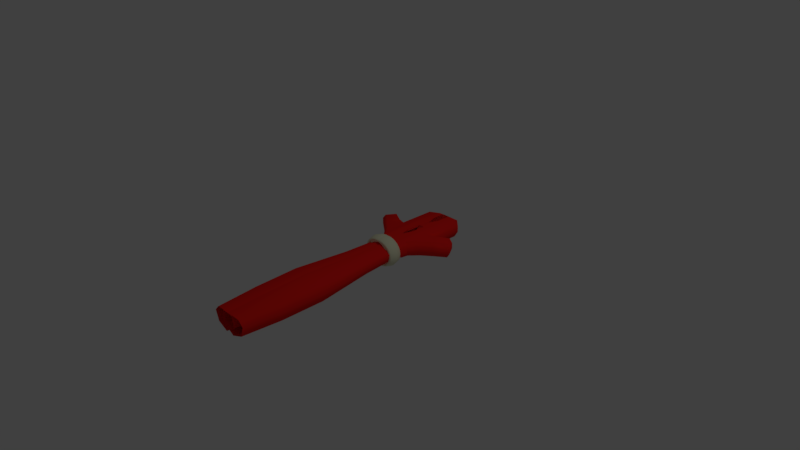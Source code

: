 # Source: hand.blend  (saved by Blender 2.79.0; exported with 4.5.12 LTS)
import bpy
from mathutils import Matrix  # noqa: F401  (used for matrix-valued properties, if any)

bpy.ops.wm.read_factory_settings(use_empty=True)
scene = bpy.context.scene
scene.name = 'Scene'

# ---- collections
col_collection_1 = bpy.data.collections.new('Collection 1'); scene.collection.children.link(col_collection_1)

# ---- materials (node trees are filled in below, after node groups)
mat_arm_003 = bpy.data.materials.new('arm.003')
mat_arm_003.alpha_threshold = 0.0
mat_arm_003.use_transparent_shadow = False
mat_arm_003.diffuse_color = (1.001, 0.01575, 0.01107, 1.0)
mat_arm_003.specular_color = (0.9998, 0.009036, 0.0005051)
mat_arm_003.roughness = 0.5
mat_arm_003.specular_intensity = 0.0
mat_mat3_002 = bpy.data.materials.new('mat3.002')
mat_mat3_002.alpha_threshold = 0.0
mat_mat3_002.use_transparent_shadow = False
mat_mat3_002.diffuse_color = (0.8141, 0.8164, 0.5792, 1.0)
mat_mat3_002.roughness = 0.5

# ---- material node trees

# ---- world
world_world = bpy.data.worlds.new('World'); scene.world = world_world
world_world.color = (0.05088, 0.05088, 0.05088)
world_world.use_sun_shadow = False
world_world.sun_shadow_jitter_overblur = 0.0
world_world.cycles.sampling_method = 'MANUAL'

# ---- cameras
cam_camera = bpy.data.cameras.new('Camera')
cam_camera.clip_end = 100.0
cam_camera.lens = 35.0
cam_camera.sensor_width = 32.0
cam_camera.sensor_height = 18.0
cam_camera.ortho_scale = 7.314
cam_camera.dof.focus_distance = 0.0
cam_camera.dof.aperture_fstop = 128.0

# ---- lights
light_lamp = bpy.data.lights.new('Lamp', 'POINT')
light_lamp.transmission_factor = 0.0
light_lamp.cutoff_distance = 30.0
light_lamp.energy = 100.0
light_lamp.shadow_buffer_clip_start = 1.001
light_lamp.shadow_soft_size = 0.1
light_lamp.shadow_maximum_resolution = 0.006
light_lamp.use_absolute_resolution = True

# ---- meshes
me_cube_000 = bpy.data.meshes.new('Cube.000')
me_cube_000.from_pydata([(-0.2709, -0.5723, -0.9643), (-0.4903, -2.093, -0.9406), (1.304, -2.097, -0.9406), (1.022, -0.5481, -0.9406), (-0.2709, -0.5749, 0.6392), (-0.4903, -2.093, 0.6155), (1.304, -2.093, 0.6155), (1.079, -0.5442, 0.6155), (-1.016, -0.8935, -0.9643), (1.309, -1.269, -0.9643), (-1.016, -0.9046, 0.6392), (1.309, -1.256, 0.6392), (-0.6051, -1.231, 0.6628), (-0.6051, -1.229, -0.9879), (-1.182, -1.319, 0.6392), (-1.182, -1.319, -0.9643), (-1.571, -1.081, 0.6392), (-1.571, -1.078, -0.9643), (-1.871, -1.47, 0.6155), (-1.871, -1.47, -0.9406), (-2.218, -1.257, 0.6155), (-2.218, -1.257, -0.9406), (0.06977, -2.205, -0.9643), (0.7405, -2.205, -0.9643), (0.06977, -2.205, 0.6392), (0.7405, -2.205, 0.6392), (0.7338, -1.42, 0.7101), (0.0671, -1.42, 0.7101), (0.0671, -1.42, -1.035), (0.7338, -1.424, -1.035), (-0.2325, -0.4368, -0.4623), (-0.2325, -0.4377, 0.1373), (-0.5221, -2.153, -0.4623), (-0.5221, -2.153, 0.1373), (1.389, -2.155, -0.4623), (1.389, -2.154, 0.1373), (1.15, -0.484, -0.5089), (1.179, -0.4828, 0.1815), (1.456, -1.255, 0.1373), (1.456, -1.261, -0.4623), (-0.6706, -1.371, 0.1373), (-0.6706, -1.371, -0.4623), (-1.105, -0.8395, 0.1373), (-1.105, -0.8342, -0.4623), (-1.146, -1.357, 0.1373), (-1.146, -1.357, -0.4623), (-1.682, -1.026, 0.1373), (-1.682, -1.025, -0.4623), (-2.008, -1.493, 0.1373), (-2.008, -1.493, -0.4623), (-2.409, -1.246, 0.1373), (-2.409, -1.246, -0.4623), (0.08579, -2.378, 0.1373), (0.08579, -2.378, -0.4623), (0.7811, -2.378, 0.1373), (0.7811, -2.378, -0.4623), (0.0611, -0.5856, -1.036), (0.7219, -0.5743, -1.025), (0.1004, -0.5777, 0.6794), (0.7058, -0.565, 0.6696), (-0.2544, -0.405, 0.4134), (1.041, -0.4254, 0.3654), (-0.1908, -0.3957, -0.7904), (0.953, -0.4192, -0.7207), (-0.1505, 3.59, 0.6635), (1.235, 3.568, 1.08), (-0.0824, 3.6, -0.6241), (1.141, 3.574, -0.5495), (0.3364, -0.4152, 0.9937), (0.4327, -0.4075, -1.058), (0.5591, 3.579, 1.538), (0.6621, 3.587, -0.6564), (-0.355, -0.4004, -0.2793), (1.148, -0.4223, -0.4302), (-0.1804, 3.595, 0.1768), (1.427, 3.571, 0.01532), (-0.6074, -0.3089, -0.08869), (-0.5086, -0.1766, -0.08869), (-0.4098, -0.1562, -0.08869), (-0.311, -0.1766, -0.08869), (-0.2387, -0.2325, -0.08869), (-0.2122, -0.3089, -0.08869), (-0.2387, -0.3853, -0.08869), (-0.311, -0.4412, -0.08869), (-0.4098, -0.4616, -0.08869), (-0.5086, -0.4412, -0.08869), (-0.5737, -0.3089, -0.5005), (-0.4783, -0.1766, -0.4593), (-0.3829, -0.1562, -0.4182), (-0.2874, -0.1766, -0.377), (-0.2176, -0.2325, -0.3468), (-0.192, -0.3089, -0.3358), (-0.2176, -0.3853, -0.3468), (-0.2874, -0.4412, -0.377), (-0.3829, -0.4616, -0.4182), (-0.4783, -0.4412, -0.4593), (-0.475, -0.3089, -0.8843), (-0.3895, -0.1766, -0.8047), (-0.3039, -0.1562, -0.7252), (-0.2183, -0.1766, -0.6456), (-0.1557, -0.2325, -0.5874), (-0.1328, -0.3089, -0.5661), (-0.1557, -0.3853, -0.5874), (-0.2183, -0.4412, -0.6456), (-0.3039, -0.4616, -0.7252), (-0.3895, -0.4412, -0.8047), (-0.318, -0.3089, -1.214), (-0.2481, -0.1766, -1.101), (-0.1783, -0.1562, -0.9888), (-0.1084, -0.1766, -0.8763), (-0.05727, -0.2325, -0.7939), (-0.03855, -0.3089, -0.7638), (-0.05727, -0.3853, -0.7939), (-0.1084, -0.4412, -0.8763), (-0.1783, -0.4616, -0.9888), (-0.2481, -0.4412, -1.101), (-0.1134, -0.3089, -1.467), (-0.06398, -0.1766, -1.329), (-0.01458, -0.1562, -1.191), (0.03482, -0.1766, -1.053), (0.07098, -0.2325, -0.9524), (0.08422, -0.3089, -0.9155), (0.07098, -0.3853, -0.9524), (0.03482, -0.4412, -1.053), (-0.01458, -0.4616, -1.191), (-0.06398, -0.4412, -1.329), (0.1249, -0.3089, -1.626), (0.1505, -0.1766, -1.472), (0.1761, -0.1562, -1.318), (0.2016, -0.1766, -1.165), (0.2203, -0.2325, -1.052), (0.2272, -0.3089, -1.011), (0.2203, -0.3853, -1.052), (0.2016, -0.4412, -1.165), (0.1761, -0.4616, -1.318), (0.1505, -0.4412, -1.472), (0.3806, -0.3089, -1.68), (0.3806, -0.1766, -1.521), (0.3806, -0.1562, -1.362), (0.3806, -0.1766, -1.203), (0.3806, -0.2325, -1.086), (0.3806, -0.3089, -1.043), (0.3806, -0.3853, -1.086), (0.3806, -0.4412, -1.203), (0.3806, -0.4616, -1.362), (0.3806, -0.4412, -1.521), (0.6363, -0.3089, -1.626), (0.6108, -0.1766, -1.472), (0.5852, -0.1562, -1.318), (0.5596, -0.1766, -1.165), (0.5409, -0.2325, -1.052), (0.5341, -0.3089, -1.011), (0.5409, -0.3853, -1.052), (0.5596, -0.4412, -1.165), (0.5852, -0.4616, -1.318), (0.6108, -0.4412, -1.472), (0.8746, -0.3089, -1.467), (0.8252, -0.1766, -1.329), (0.7758, -0.1562, -1.191), (0.7264, -0.1766, -1.053), (0.6903, -0.2325, -0.9524), (0.677, -0.3089, -0.9155), (0.6903, -0.3853, -0.9524), (0.7264, -0.4412, -1.053), (0.7758, -0.4616, -1.191), (0.8252, -0.4412, -1.329), (1.079, -0.3089, -1.214), (1.009, -0.1766, -1.101), (0.9395, -0.1562, -0.9888), (0.8697, -0.1766, -0.8763), (0.8185, -0.2325, -0.7939), (0.7998, -0.3089, -0.7638), (0.8185, -0.3853, -0.7939), (0.8697, -0.4412, -0.8763), (0.9395, -0.4616, -0.9888), (1.009, -0.4412, -1.101), (1.236, -0.3089, -0.8843), (1.151, -0.1766, -0.8047), (1.065, -0.1562, -0.7252), (0.9796, -0.1766, -0.6456), (0.9169, -0.2325, -0.5874), (0.894, -0.3089, -0.5661), (0.9169, -0.3853, -0.5874), (0.9796, -0.4412, -0.6456), (1.065, -0.4616, -0.7252), (1.151, -0.4412, -0.8047), (1.335, -0.3089, -0.5005), (1.24, -0.1766, -0.4593), (1.144, -0.1562, -0.4182), (1.049, -0.1766, -0.377), (0.9788, -0.2325, -0.3468), (0.9532, -0.3089, -0.3358), (0.9788, -0.3853, -0.3468), (1.049, -0.4412, -0.377), (1.144, -0.4616, -0.4182), (1.24, -0.4412, -0.4593), (1.369, -0.3089, -0.08869), (1.27, -0.1766, -0.08869), (1.171, -0.1562, -0.08869), (1.072, -0.1766, -0.08869), (0.9999, -0.2325, -0.08869), (0.9734, -0.3089, -0.08869), (0.9999, -0.3853, -0.08869), (1.072, -0.4412, -0.08869), (1.171, -0.4616, -0.08869), (1.27, -0.4412, -0.08869), (1.335, -0.3089, 0.3232), (1.24, -0.1766, 0.282), (1.144, -0.1562, 0.2408), (1.049, -0.1766, 0.1996), (0.9788, -0.2325, 0.1695), (0.9532, -0.3089, 0.1584), (0.9788, -0.3853, 0.1695), (1.049, -0.4412, 0.1996), (1.144, -0.4616, 0.2408), (1.24, -0.4412, 0.282), (1.236, -0.3089, 0.7069), (1.151, -0.1766, 0.6274), (1.065, -0.1562, 0.5478), (0.9796, -0.1766, 0.4682), (0.9169, -0.2325, 0.41), (0.894, -0.3089, 0.3887), (0.9169, -0.3853, 0.41), (0.9796, -0.4412, 0.4682), (1.065, -0.4616, 0.5478), (1.151, -0.4412, 0.6274), (1.079, -0.3089, 1.036), (1.009, -0.1766, 0.924), (0.9395, -0.1562, 0.8114), (0.8697, -0.1766, 0.6989), (0.8185, -0.2325, 0.6166), (0.7998, -0.3089, 0.5864), (0.8185, -0.3853, 0.6166), (0.8697, -0.4412, 0.6989), (0.9395, -0.4616, 0.8114), (1.009, -0.4412, 0.924), (0.8746, -0.3089, 1.289), (0.8252, -0.1766, 1.152), (0.7758, -0.1562, 1.014), (0.7264, -0.1766, 0.8759), (0.6903, -0.2325, 0.7751), (0.677, -0.3089, 0.7381), (0.6903, -0.3853, 0.7751), (0.7264, -0.4412, 0.8759), (0.7758, -0.4616, 1.014), (0.8252, -0.4412, 1.152), (0.6363, -0.3089, 1.448), (0.6108, -0.1766, 1.295), (0.5852, -0.1562, 1.141), (0.5596, -0.1766, 0.9872), (0.5409, -0.2325, 0.8747), (0.5341, -0.3089, 0.8335), (0.5409, -0.3853, 0.8747), (0.5596, -0.4412, 0.9872), (0.5852, -0.4616, 1.141), (0.6108, -0.4412, 1.295), (0.3806, -0.3089, 1.503), (0.3806, -0.1766, 1.343), (0.3806, -0.1562, 1.184), (0.3806, -0.1766, 1.025), (0.3806, -0.2325, 0.9087), (0.3806, -0.3089, 0.8661), (0.3806, -0.3853, 0.9087), (0.3806, -0.4412, 1.025), (0.3806, -0.4616, 1.184), (0.3806, -0.4412, 1.343), (0.1249, -0.3089, 1.448), (0.1505, -0.1766, 1.295), (0.1761, -0.1562, 1.141), (0.2016, -0.1766, 0.9872), (0.2203, -0.2325, 0.8747), (0.2272, -0.3089, 0.8335), (0.2203, -0.3853, 0.8747), (0.2016, -0.4412, 0.9872), (0.1761, -0.4616, 1.141), (0.1505, -0.4412, 1.295), (-0.1134, -0.3089, 1.289), (-0.06398, -0.1766, 1.152), (-0.01458, -0.1562, 1.014), (0.03482, -0.1766, 0.8759), (0.07098, -0.2325, 0.7751), (0.08422, -0.3089, 0.7381), (0.07098, -0.3853, 0.7751), (0.03482, -0.4412, 0.8759), (-0.01458, -0.4616, 1.014), (-0.06398, -0.4412, 1.152), (-0.318, -0.3089, 1.036), (-0.2481, -0.1766, 0.924), (-0.1783, -0.1562, 0.8115), (-0.1084, -0.1766, 0.6989), (-0.05727, -0.2325, 0.6166), (-0.03855, -0.3089, 0.5864), (-0.05727, -0.3853, 0.6166), (-0.1084, -0.4412, 0.6989), (-0.1783, -0.4616, 0.8115), (-0.2481, -0.4412, 0.924), (-0.475, -0.3089, 0.7069), (-0.3895, -0.1766, 0.6274), (-0.3039, -0.1562, 0.5478), (-0.2183, -0.1766, 0.4682), (-0.1557, -0.2325, 0.41), (-0.1328, -0.3089, 0.3887), (-0.1557, -0.3853, 0.41), (-0.2183, -0.4412, 0.4682), (-0.3039, -0.4616, 0.5478), (-0.3895, -0.4412, 0.6274), (-0.5737, -0.3089, 0.3232), (-0.4783, -0.1766, 0.282), (-0.3829, -0.1562, 0.2408), (-0.2874, -0.1766, 0.1996), (-0.2176, -0.2325, 0.1695), (-0.192, -0.3089, 0.1584), (-0.2176, -0.3853, 0.1695), (-0.2874, -0.4412, 0.1996), (-0.3829, -0.4616, 0.2408), (-0.4783, -0.4412, 0.282), (1.138, 0.4717, 0.582), (1.413, 1.702, 1.011), (1.373, 2.679, 1.127), (1.255, 2.687, -0.7696), (1.283, 1.711, -0.9142), (1.042, 0.4786, -0.733), (-0.2787, 2.719, -0.8631), (-0.4037, 1.745, -1.017), (-0.2165, 0.5044, -0.8097), (-0.2866, 0.4942, 0.5144), (-0.4976, 1.732, 0.7586), (-0.3641, 2.707, 0.7511), (0.3833, 0.4829, 1.218), (0.4275, 1.717, 1.79), (0.5013, 2.693, 1.768), (0.4893, 0.4915, -1.039), (0.5696, 1.728, -1.237), (0.6304, 2.703, -0.9833), (-0.3772, 0.4993, -0.1822), (-0.5923, 1.739, -0.08792), (-0.4258, 2.713, 0.06122), (1.276, 0.4751, -0.3482), (1.624, 1.706, -0.3105), (1.589, 2.683, -0.1412)], [], [(29, 9, 2, 23), (26, 25, 6, 11), (40, 33, 5, 12), (54, 35, 6, 25), (38, 37, 7, 11), (63, 36, 3, 57), (35, 38, 11, 6), (31, 42, 10, 4), (57, 3, 9, 29), (22, 23, 55, 53), (10, 16, 14, 12), (1, 22, 53, 32), (53, 55, 54, 52), (16, 20, 18, 14), (42, 46, 16, 10), (41, 45, 15, 13), (13, 15, 17, 8), (51, 21, 19, 49), (45, 49, 19, 15), (15, 19, 21, 17), (46, 50, 20, 16), (33, 52, 24, 5), (52, 54, 25, 24), (12, 5, 24, 27), (27, 24, 25, 26), (13, 28, 22, 1), (28, 29, 23, 22), (58, 4, 10, 12, 27), (32, 53, 52, 33), (17, 21, 51, 47), (47, 51, 50, 46), (14, 18, 48, 44), (44, 48, 49, 45), (20, 50, 48, 18), (50, 51, 49, 48), (12, 14, 44, 40), (40, 44, 45, 41), (8, 17, 47, 43), (43, 47, 46, 42), (0, 8, 43, 30), (30, 43, 42, 31), (2, 9, 39, 34), (34, 39, 38, 35), (59, 7, 37, 61), (61, 37, 36, 63, 73), (9, 3, 36, 39), (39, 36, 37, 38), (23, 2, 34, 55), (55, 34, 35, 54), (13, 1, 32, 41), (41, 32, 33, 40), (31, 60, 72, 62, 30), (339, 75, 65, 318), (4, 58, 60, 31), (58, 59, 61, 68, 60), (30, 62, 56, 0), (62, 69, 63, 57, 56), (26, 59, 58, 27), (11, 7, 59, 26), (8, 0, 56, 28, 13), (56, 57, 29, 28), (333, 71, 67, 319), (330, 70, 64, 327), (336, 74, 66, 322), (318, 65, 70, 330), (322, 66, 71, 333), (327, 64, 74, 336), (319, 67, 75, 339), (137, 138, 148, 147), (138, 139, 149, 148), (250, 240, 241, 251), (227, 217, 218, 228), (228, 229, 239, 238), (113, 103, 104, 114), (220, 221, 231, 230), (219, 220, 230, 229), (289, 290, 300, 299), (246, 236, 237, 247), (307, 297, 298, 308), (300, 301, 311, 310), (301, 291, 292, 302), (181, 182, 192, 191), (187, 186, 176, 177), (162, 163, 173, 172), (109, 110, 120, 119), (162, 152, 153, 163), (163, 153, 154, 164), (254, 255, 265, 264), (127, 126, 116, 117), (253, 243, 244, 254), (283, 284, 294, 293), (292, 282, 283, 293), (208, 198, 199, 209), (211, 201, 202, 212), (200, 201, 211, 210), (119, 120, 130, 129), (168, 158, 159, 169), (159, 160, 170, 169), (290, 291, 301, 300), (204, 205, 215, 214), (164, 154, 155, 165), (173, 163, 164, 174), (294, 295, 305, 304), (296, 306, 315, 305), (302, 292, 293, 303), (137, 147, 146, 136), (277, 278, 288, 287), (116, 125, 115, 106), (237, 236, 226, 227), (108, 109, 119, 118), (117, 116, 106, 107), (286, 296, 305, 295), (99, 100, 110, 109), (107, 108, 118, 117), (144, 145, 155, 154), (177, 167, 168, 178), (235, 225, 216, 226), (132, 133, 143, 142), (104, 105, 115, 114), (276, 285, 275, 266), (268, 269, 279, 278), (269, 270, 280, 279), (234, 235, 245, 244), (291, 281, 282, 292), (190, 180, 181, 191), (97, 96, 86, 87), (272, 273, 283, 282), (115, 105, 96, 106), (257, 256, 246, 247), (299, 300, 310, 309), (127, 117, 118, 128), (107, 106, 96, 97), (254, 244, 245, 255), (307, 308, 78, 77), (308, 309, 79, 78), (241, 242, 252, 251), (212, 202, 203, 213), (121, 111, 112, 122), (132, 122, 123, 133), (187, 188, 198, 197), (183, 184, 194, 193), (301, 302, 312, 311), (302, 303, 313, 312), (303, 304, 314, 313), (307, 306, 296, 297), (92, 82, 83, 93), (91, 81, 82, 92), (269, 259, 260, 270), (258, 259, 269, 268), (258, 248, 249, 259), (283, 273, 274, 284), (257, 247, 248, 258), (250, 251, 261, 260), (224, 214, 215, 225), (221, 211, 212, 222), (297, 287, 288, 298), (83, 84, 94, 93), (143, 144, 154, 153), (206, 196, 197, 207), (146, 156, 165, 155), (155, 145, 136, 146), (252, 253, 263, 262), (88, 78, 79, 89), (294, 284, 285, 295), (150, 140, 141, 151), (157, 158, 168, 167), (83, 313, 314, 84), (176, 185, 175, 166), (202, 192, 193, 203), (249, 239, 240, 250), (227, 226, 216, 217), (161, 162, 172, 171), (124, 114, 115, 125), (246, 255, 245, 236), (242, 243, 253, 252), (231, 221, 222, 232), (120, 110, 111, 121), (167, 166, 156, 157), (166, 175, 165, 156), (102, 92, 93, 103), (138, 128, 129, 139), (218, 219, 229, 228), (144, 134, 135, 145), (145, 135, 126, 136), (308, 298, 299, 309), (147, 148, 158, 157), (87, 77, 78, 88), (171, 172, 182, 181), (312, 313, 83, 82), (183, 173, 174, 184), (170, 171, 181, 180), (263, 264, 274, 273), (160, 150, 151, 161), (241, 231, 232, 242), (310, 311, 81, 80), (186, 195, 185, 176), (290, 280, 281, 291), (289, 279, 280, 290), (278, 279, 289, 288), (179, 180, 190, 189), (142, 143, 153, 152), (108, 98, 99, 109), (97, 98, 108, 107), (139, 140, 150, 149), (186, 196, 205, 195), (174, 175, 185, 184), (143, 133, 134, 144), (274, 275, 285, 284), (127, 128, 138, 137), (136, 126, 127, 137), (270, 260, 261, 271), (128, 118, 119, 129), (199, 200, 210, 209), (193, 194, 204, 203), (275, 265, 256, 266), (262, 263, 273, 272), (130, 131, 141, 140), (276, 266, 267, 277), (242, 232, 233, 243), (172, 173, 183, 182), (179, 169, 170, 180), (97, 87, 88, 98), (88, 89, 99, 98), (113, 114, 124, 123), (194, 195, 205, 204), (203, 204, 214, 213), (238, 239, 249, 248), (311, 312, 82, 81), (177, 176, 166, 167), (124, 125, 135, 134), (234, 224, 225, 235), (189, 190, 200, 199), (139, 129, 130, 140), (201, 191, 192, 202), (220, 210, 211, 221), (112, 113, 123, 122), (257, 267, 266, 256), (219, 209, 210, 220), (208, 209, 219, 218), (217, 207, 208, 218), (141, 131, 132, 142), (298, 288, 289, 299), (178, 179, 189, 188), (160, 161, 171, 170), (198, 188, 189, 199), (263, 253, 254, 264), (76, 306, 307, 77), (94, 84, 85, 95), (237, 238, 248, 247), (79, 80, 90, 89), (80, 81, 91, 90), (314, 315, 85, 84), (206, 215, 205, 196), (306, 76, 85, 315), (87, 86, 76, 77), (112, 102, 103, 113), (251, 252, 262, 261), (239, 229, 230, 240), (233, 234, 244, 243), (293, 294, 304, 303), (245, 235, 226, 236), (184, 185, 195, 194), (94, 95, 105, 104), (93, 94, 104, 103), (86, 96, 105, 95), (296, 286, 287, 297), (223, 224, 234, 233), (99, 89, 90, 100), (271, 272, 282, 281), (91, 92, 102, 101), (187, 177, 178, 188), (182, 183, 193, 192), (90, 91, 101, 100), (131, 121, 122, 132), (267, 268, 278, 277), (141, 142, 152, 151), (271, 261, 262, 272), (212, 213, 223, 222), (213, 214, 224, 223), (159, 149, 150, 160), (207, 197, 198, 208), (151, 152, 162, 161), (304, 305, 315, 314), (147, 157, 156, 146), (287, 286, 276, 277), (148, 149, 159, 158), (286, 295, 285, 276), (264, 265, 275, 274), (270, 271, 281, 280), (123, 124, 134, 133), (164, 165, 175, 174), (135, 125, 116, 126), (257, 258, 268, 267), (240, 230, 231, 241), (232, 222, 223, 233), (309, 310, 80, 79), (265, 255, 246, 256), (237, 227, 228, 238), (86, 95, 85, 76), (130, 120, 121, 131), (187, 197, 196, 186), (217, 216, 206, 207), (178, 168, 169, 179), (216, 225, 215, 206), (249, 250, 260, 259), (100, 101, 111, 110), (101, 102, 112, 111), (63, 321, 337, 73), (321, 320, 338, 337), (320, 319, 339, 338), (60, 325, 334, 72), (325, 326, 335, 334), (326, 327, 336, 335), (62, 324, 331, 69), (324, 323, 332, 331), (323, 322, 333, 332), (61, 316, 328, 68), (316, 317, 329, 328), (317, 318, 330, 329), (72, 334, 324, 62), (334, 335, 323, 324), (335, 336, 322, 323), (68, 328, 325, 60), (328, 329, 326, 325), (329, 330, 327, 326), (69, 331, 321, 63), (331, 332, 320, 321), (332, 333, 319, 320), (73, 337, 316, 61), (337, 338, 317, 316), (338, 339, 318, 317), (200, 190, 191, 201)])
me_cube_000.polygons.foreach_set('use_smooth', [True] * 332)
me_cube_000.polygons.foreach_set('material_index', [0, 0, 0, 0, 0, 0, 0, 0, 0, 0, 0, 0, 0, 0, 0, 0, 0, 0, 0, 0, 0, 0, 0, 0, 0, 0, 0, 0, 0, 0, 0, 0, 0, 0, 0, 0, 0, 0, 0, 0, 0, 0, 0, 0, 0, 0, 0, 0, 0, 0, 0, 0, 0, 0, 0, 0, 0, 0, 0, 0, 0, 0, 0, 0, 0, 0, 0, 0, 1, 1, 1, 1, 1, 1, 1, 1, 1, 1, 1, 1, 1, 1, 1, 1, 1, 1, 1, 1, 1, 1, 1, 1, 1, 1, 1, 1, 1, 1, 1, 1, 1, 1, 1, 1, 1, 1, 1, 1, 1, 1, 1, 1, 1, 1, 1, 1, 1, 1, 1, 1, 1, 1, 1, 1, 1, 1, 1, 1, 1, 1, 1, 1, 1, 1, 1, 1, 1, 1, 1, 1, 1, 1, 1, 1, 1, 1, 1, 1, 1, 1, 1, 1, 1, 1, 1, 1, 1, 1, 1, 1, 1, 1, 1, 1, 1, 1, 1, 1, 1, 1, 1, 1, 1, 1, 1, 1, 1, 1, 1, 1, 1, 1, 1, 1, 1, 1, 1, 1, 1, 1, 1, 1, 1, 1, 1, 1, 1, 1, 1, 1, 1, 1, 1, 1, 1, 1, 1, 1, 1, 1, 1, 1, 1, 1, 1, 1, 1, 1, 1, 1, 1, 1, 1, 1, 1, 1, 1, 1, 1, 1, 1, 1, 1, 1, 1, 1, 1, 1, 1, 1, 1, 1, 1, 1, 1, 1, 1, 1, 1, 1, 1, 1, 1, 1, 1, 1, 1, 1, 1, 1, 1, 1, 1, 1, 1, 1, 1, 1, 1, 1, 1, 1, 1, 1, 1, 1, 1, 1, 1, 1, 1, 1, 1, 1, 1, 1, 1, 1, 1, 1, 1, 1, 1, 1, 1, 1, 1, 1, 1, 1, 1, 1, 1, 1, 1, 1, 1, 0, 0, 0, 0, 0, 0, 0, 0, 0, 0, 0, 0, 0, 0, 0, 0, 0, 0, 0, 0, 0, 0, 0, 0, 1])
_uv = me_cube_000.uv_layers.new(name='UVマップ')
_uv.uv.foreach_set('vector', [0.8131, 0.5113, 0.9619, 0.4317, 0.9605, 0.8562, 0.8148, 0.9112, 0.8131, 0.5093, 0.8148, 0.9112, 0.9605, 0.8542, 0.9619, 0.4252, 0.4498, 0.4842, 0.4882, 0.8845, 0.4964, 0.8542, 0.4667, 0.4124, 0.8253, 1.0, 0.9826, 0.885, 0.9605, 0.8542, 0.8148, 0.9112, 1.0, 0.4247, 0.9282, 0.02916, 0.9025, 0.06058, 0.9619, 0.4252, 0.8387, 0.01285, 0.9208, 0.02976, 0.8876, 0.06257, 0.81, 0.07603, 0.9826, 0.885, 1.0, 0.4247, 0.9619, 0.4252, 0.9605, 0.8542, 0.5631, 0.006026, 0.3373, 0.2119, 0.3605, 0.2452, 0.5532, 0.0763, 0.81, 0.07603, 0.8876, 0.06257, 0.9619, 0.4317, 0.8131, 0.5113, 0.6413, 0.9112, 0.8148, 0.9112, 0.8253, 1.0, 0.6455, 1.0, 0.3605, 0.2452, 0.217, 0.3354, 0.3175, 0.4578, 0.4667, 0.4124, 0.4964, 0.8542, 0.6413, 0.9112, 0.6455, 1.0, 0.4882, 0.8845, 0.6455, 1.0, 0.8253, 1.0, 0.8253, 1.0, 0.6455, 1.0, 0.217, 0.3354, 0.04946, 0.4256, 0.1392, 0.5348, 0.3175, 0.4578, 0.3373, 0.2119, 0.1882, 0.3076, 0.217, 0.3354, 0.3605, 0.2452, 0.4498, 0.4842, 0.3269, 0.4768, 0.3175, 0.4578, 0.4667, 0.4115, 0.4667, 0.4115, 0.3175, 0.4578, 0.217, 0.3341, 0.3605, 0.2395, 0.0, 0.4203, 0.04946, 0.4256, 0.1392, 0.5348, 0.1038, 0.5466, 0.3269, 0.4768, 0.1038, 0.5466, 0.1392, 0.5348, 0.3175, 0.4578, 0.3175, 0.4578, 0.1392, 0.5348, 0.04946, 0.4256, 0.217, 0.3341, 0.1882, 0.3076, 1.09e-07, 0.4203, 0.04946, 0.4256, 0.217, 0.3354, 0.4882, 0.8845, 0.6455, 1.0, 0.6413, 0.9112, 0.4964, 0.8542, 0.6455, 1.0, 0.8253, 1.0, 0.8148, 0.9112, 0.6413, 0.9112, 0.4667, 0.4124, 0.4964, 0.8542, 0.6413, 0.9112, 0.6406, 0.5093, 0.6406, 0.5093, 0.6413, 0.9112, 0.8148, 0.9112, 0.8131, 0.5093, 0.4667, 0.4115, 0.6406, 0.5093, 0.6413, 0.9112, 0.4964, 0.8542, 0.6406, 0.5093, 0.8131, 0.5113, 0.8148, 0.9112, 0.6413, 0.9112, 0.6492, 0.07775, 0.5532, 0.0763, 0.3605, 0.2452, 0.4667, 0.4124, 0.6406, 0.5093, 0.4882, 0.8845, 0.6455, 1.0, 0.6455, 1.0, 0.4882, 0.8845, 0.217, 0.3341, 0.04946, 0.4256, 0.0, 0.4203, 0.1882, 0.3071, 0.1882, 0.3071, 0.0, 0.4203, 1.09e-07, 0.4203, 0.1882, 0.3076, 0.3175, 0.4578, 0.1392, 0.5348, 0.1038, 0.5466, 0.3269, 0.4768, 0.3269, 0.4768, 0.1038, 0.5466, 0.1038, 0.5466, 0.3269, 0.4768, 0.04946, 0.4256, 1.09e-07, 0.4203, 0.1038, 0.5466, 0.1392, 0.5348, 1.09e-07, 0.4203, 0.0, 0.4203, 0.1038, 0.5466, 0.1038, 0.5466, 0.4667, 0.4124, 0.3175, 0.4578, 0.3269, 0.4768, 0.4498, 0.4842, 0.4498, 0.4842, 0.3269, 0.4768, 0.3269, 0.4768, 0.4498, 0.4842, 0.3605, 0.2395, 0.217, 0.3341, 0.1882, 0.3071, 0.3373, 0.2092, 0.3373, 0.2092, 0.1882, 0.3071, 0.1882, 0.3076, 0.3373, 0.2119, 0.5532, 0.07499, 0.3605, 0.2395, 0.3373, 0.2092, 0.5631, 0.005567, 0.5631, 0.005567, 0.3373, 0.2092, 0.3373, 0.2119, 0.5631, 0.006026, 0.9605, 0.8562, 0.9619, 0.4317, 1.0, 0.4278, 0.9826, 0.8856, 0.9826, 0.8856, 1.0, 0.4278, 1.0, 0.4247, 0.9826, 0.885, 0.8058, 0.07127, 0.9025, 0.06058, 0.9282, 0.02916, 0.8298, 0.01627, 0.8299, 0.01296, 0.9286, 0.02539, 0.9145, 0.03936, 0.835, 0.02326, 0.8727, 0.02009, 0.9619, 0.4317, 0.8876, 0.06257, 0.9208, 0.02976, 1.0, 0.4278, 1.0, 0.4278, 0.9208, 0.02976, 0.9282, 0.02916, 1.0, 0.4247, 0.8148, 0.9112, 0.9605, 0.8562, 0.9826, 0.8856, 0.8253, 1.0, 0.8253, 1.0, 0.9826, 0.8856, 0.9826, 0.885, 0.8253, 1.0, 0.4667, 0.4115, 0.4964, 0.8542, 0.4882, 0.8845, 0.4498, 0.4842, 0.4498, 0.4842, 0.4882, 0.8845, 0.4882, 0.8845, 0.4498, 0.4842, 0.5631, 0.003076, 0.6464, 0.001164, 0.6002, 0.006593, 0.6578, 0.009819, 0.5681, 0.01496, 0.0, 0.0, 0.0, 0.0, 0.0, 0.0, 0.0, 0.0, 0.5532, 0.0763, 0.6492, 0.07775, 0.6466, 0.00507, 0.5631, 0.006026, 0.647, 0.06527, 0.8081, 0.05877, 0.8299, 0.01296, 0.7302, 8.941e-08, 0.6464, 0.001164, 0.5631, 0.005567, 0.6556, 0.0, 0.6391, 0.08179, 0.5532, 0.07499, 0.6578, 0.009819, 0.7429, 0.02575, 0.835, 0.02326, 0.8053, 0.09253, 0.6441, 0.09816, 0.8131, 0.5093, 0.8058, 0.07127, 0.6492, 0.07775, 0.6406, 0.5093, 0.9619, 0.4252, 0.9025, 0.06058, 0.8058, 0.07127, 0.8131, 0.5093, 0.3605, 0.2395, 0.5532, 0.07499, 0.6391, 0.08179, 0.6406, 0.5093, 0.4667, 0.4115, 0.6391, 0.08179, 0.81, 0.07603, 0.8131, 0.5113, 0.6406, 0.5093, 0.0, 0.0, 0.0, 0.0, 0.0, 0.0, 0.0, 0.0, 0.0, 0.0, 0.0, 0.0, 0.0, 0.0, 0.0, 0.0, 0.0, 0.0, 0.0, 0.0, 0.0, 0.0, 0.0, 0.0, 0.0, 0.0, 0.0, 0.0, 0.0, 0.0, 0.0, 0.0, 0.0, 0.0, 0.0, 0.0, 0.0, 0.0, 0.0, 0.0, 0.0, 0.0, 0.0, 0.0, 0.0, 0.0, 0.0, 0.0, 0.0, 0.0, 0.0, 0.0, 0.0, 0.0, 0.0, 0.0, 0.0, 0.0, 0.0, 0.0, 0.0, 0.0, 0.0, 0.0, 0.0, 0.0, 0.0, 0.0, 0.0, 0.0, 0.0, 0.0, 0.0, 0.0, 0.0, 0.0, 0.0, 0.0, 0.0, 0.0, 0.0, 0.0, 0.0, 0.0, 0.0, 0.0, 0.0, 0.0, 0.0, 0.0, 0.0, 0.0, 0.0, 0.0, 0.0, 0.0, 0.0, 0.0, 0.0, 0.0, 0.0, 0.0, 0.0, 0.0, 0.0, 0.0, 0.0, 0.0, 0.0, 0.0, 0.0, 0.0, 0.0, 0.0, 0.0, 0.0, 0.0, 0.0, 0.0, 0.0, 0.0, 0.0, 0.0, 0.0, 0.0, 0.0, 0.0, 0.0, 0.0, 0.0, 0.0, 0.0, 0.0, 0.0, 0.0, 0.0, 0.0, 0.0, 0.0, 0.0, 0.0, 0.0, 0.0, 0.0, 0.0, 0.0, 0.0, 0.0, 0.0, 0.0, 0.0, 0.0, 0.0, 0.0, 0.0, 0.0, 0.0, 0.0, 0.0, 0.0, 0.0, 0.0, 0.0, 0.0, 0.0, 0.0, 0.0, 0.0, 0.0, 0.0, 0.0, 0.0, 0.0, 0.0, 0.0, 0.0, 0.0, 0.0, 0.0, 0.0, 0.0, 0.0, 0.0, 0.0, 0.0, 0.0, 0.0, 0.0, 0.0, 0.0, 0.0, 0.0, 0.0, 0.0, 0.0, 0.0, 0.0, 0.0, 0.0, 0.0, 0.0, 0.0, 0.0, 0.0, 0.0, 0.0, 0.0, 0.0, 0.0, 0.0, 0.0, 0.0, 0.0, 0.0, 0.0, 0.0, 0.0, 0.0, 0.0, 0.0, 0.0, 0.0, 0.0, 0.0, 0.0, 0.0, 0.0, 0.0, 0.0, 0.0, 0.0, 0.0, 0.0, 0.0, 0.0, 0.0, 0.0, 0.0, 0.0, 0.0, 0.0, 0.0, 0.0, 0.0, 0.0, 0.0, 0.0, 0.0, 0.0, 0.0, 0.0, 0.0, 0.0, 0.0, 0.0, 0.0, 0.0, 0.0, 0.0, 0.0, 0.0, 0.0, 0.0, 0.0, 0.0, 0.0, 0.0, 0.0, 0.0, 0.0, 0.0, 0.0, 0.0, 0.0, 0.0, 0.0, 0.0, 0.0, 0.0, 0.0, 0.0, 0.0, 0.0, 0.0, 0.0, 0.0, 0.0, 0.0, 0.0, 0.0, 0.0, 0.0, 0.0, 0.0, 0.0, 0.0, 0.0, 0.0, 0.0, 0.0, 0.0, 0.0, 0.0, 0.0, 0.0, 0.0, 0.0, 0.0, 0.0, 0.0, 0.0, 0.0, 0.0, 0.0, 0.0, 0.0, 0.0, 0.0, 0.0, 0.0, 0.0, 0.0, 0.0, 0.0, 0.0, 0.0, 0.0, 0.0, 0.0, 0.0, 0.0, 0.0, 0.0, 0.0, 0.0, 0.0, 0.0, 0.0, 0.0, 0.0, 0.0, 0.0, 0.0, 0.0, 0.0, 0.0, 0.0, 0.0, 0.0, 0.0, 0.0, 0.0, 0.0, 0.0, 0.0, 0.0, 0.0, 0.0, 0.0, 0.0, 0.0, 0.0, 0.0, 0.0, 0.0, 0.0, 0.0, 0.0, 0.0, 0.0, 0.0, 0.0, 0.0, 0.0, 0.0, 0.0, 0.0, 0.0, 0.0, 0.0, 0.0, 0.0, 0.0, 0.0, 0.0, 0.0, 0.0, 0.0, 0.0, 0.0, 0.0, 0.0, 0.0, 0.0, 0.0, 0.0, 0.0, 0.0, 0.0, 0.0, 0.0, 0.0, 0.0, 0.0, 0.0, 0.0, 0.0, 0.0, 0.0, 0.0, 0.0, 0.0, 0.0, 0.0, 0.0, 0.0, 0.0, 0.0, 0.0, 0.0, 0.0, 0.0, 0.0, 0.0, 0.0, 0.0, 0.0, 0.0, 0.0, 0.0, 0.0, 0.0, 0.0, 0.0, 0.0, 0.0, 0.0, 0.0, 0.0, 0.0, 0.0, 0.0, 0.0, 0.0, 0.0, 0.0, 0.0, 0.0, 0.0, 0.0, 0.0, 0.0, 0.0, 0.0, 0.0, 0.0, 0.0, 0.0, 0.0, 0.0, 0.0, 0.0, 0.0, 0.0, 0.0, 0.0, 0.0, 0.0, 0.0, 0.0, 0.0, 0.0, 0.0, 0.0, 0.0, 0.0, 0.0, 0.0, 0.0, 0.0, 0.0, 0.0, 0.0, 0.0, 0.0, 0.0, 0.0, 0.0, 0.0, 0.0, 0.0, 0.0, 0.0, 0.0, 0.0, 0.0, 0.0, 0.0, 0.0, 0.0, 0.0, 0.0, 0.0, 0.0, 0.0, 0.0, 0.0, 0.0, 0.0, 0.0, 0.0, 0.0, 0.0, 0.0, 0.0, 0.0, 0.0, 0.0, 0.0, 0.0, 0.0, 0.0, 0.0, 0.0, 0.0, 0.0, 0.0, 0.0, 0.0, 0.0, 0.0, 0.0, 0.0, 0.0, 0.0, 0.0, 0.0, 0.0, 0.0, 0.0, 0.0, 0.0, 0.0, 0.0, 0.0, 0.0, 0.0, 0.0, 0.0, 0.0, 0.0, 0.0, 0.0, 0.0, 0.0, 0.0, 0.0, 0.0, 0.0, 0.0, 0.0, 0.0, 0.0, 0.0, 0.0, 0.0, 0.0, 0.0, 0.0, 0.0, 0.0, 0.0, 0.0, 0.0, 0.0, 0.0, 0.0, 0.0, 0.0, 0.0, 0.0, 0.0, 0.0, 0.0, 0.0, 0.0, 0.0, 0.0, 0.0, 0.0, 0.0, 0.0, 0.0, 0.0, 0.0, 0.0, 0.0, 0.0, 0.0, 0.0, 0.0, 0.0, 0.0, 0.0, 0.0, 0.0, 0.0, 0.0, 0.0, 0.0, 0.0, 0.0, 0.0, 0.0, 0.0, 0.0, 0.0, 0.0, 0.0, 0.0, 0.0, 0.0, 0.0, 0.0, 0.0, 0.0, 0.0, 0.0, 0.0, 0.0, 0.0, 0.0, 0.0, 0.0, 0.0, 0.0, 0.0, 0.0, 0.0, 0.0, 0.0, 0.0, 0.0, 0.0, 0.0, 0.0, 0.0, 0.0, 0.0, 0.0, 0.0, 0.0, 0.0, 0.0, 0.0, 0.0, 0.0, 0.0, 0.0, 0.0, 0.0, 0.0, 0.0, 0.0, 0.0, 0.0, 0.0, 0.0, 0.0, 0.0, 0.0, 0.0, 0.0, 0.0, 0.0, 0.0, 0.0, 0.0, 0.0, 0.0, 0.0, 0.0, 0.0, 0.0, 0.0, 0.0, 0.0, 0.0, 0.0, 0.0, 0.0, 0.0, 0.0, 0.0, 0.0, 0.0, 0.0, 0.0, 0.0, 0.0, 0.0, 0.0, 0.0, 0.0, 0.0, 0.0, 0.0, 0.0, 0.0, 0.0, 0.0, 0.0, 0.0, 0.0, 0.0, 0.0, 0.0, 0.0, 0.0, 0.0, 0.0, 0.0, 0.0, 0.0, 0.0, 0.0, 0.0, 0.0, 0.0, 0.0, 0.0, 0.0, 0.0, 0.0, 0.0, 0.0, 0.0, 0.0, 0.0, 0.0, 0.0, 0.0, 0.0, 0.0, 0.0, 0.0, 0.0, 0.0, 0.0, 0.0, 0.0, 0.0, 0.0, 0.0, 0.0, 0.0, 0.0, 0.0, 0.0, 0.0, 0.0, 0.0, 0.0, 0.0, 0.0, 0.0, 0.0, 0.0, 0.0, 0.0, 0.0, 0.0, 0.0, 0.0, 0.0, 0.0, 0.0, 0.0, 0.0, 0.0, 0.0, 0.0, 0.0, 0.0, 0.0, 0.0, 0.0, 0.0, 0.0, 0.0, 0.0, 0.0, 0.0, 0.0, 0.0, 0.0, 0.0, 0.0, 0.0, 0.0, 0.0, 0.0, 0.0, 0.0, 0.0, 0.0, 0.0, 0.0, 0.0, 0.0, 0.0, 0.0, 0.0, 0.0, 0.0, 0.0, 0.0, 0.0, 0.0, 0.0, 0.0, 0.0, 0.0, 0.0, 0.0, 0.0, 0.0, 0.0, 0.0, 0.0, 0.0, 0.0, 0.0, 0.0, 0.0, 0.0, 0.0, 0.0, 0.0, 0.0, 0.0, 0.0, 0.0, 0.0, 0.0, 0.0, 0.0, 0.0, 0.0, 0.0, 0.0, 0.0, 0.0, 0.0, 0.0, 0.0, 0.0, 0.0, 0.0, 0.0, 0.0, 0.0, 0.0, 0.0, 0.0, 0.0, 0.0, 0.0, 0.0, 0.0, 0.0, 0.0, 0.0, 0.0, 0.0, 0.0, 0.0, 0.0, 0.0, 0.0, 0.0, 0.0, 0.0, 0.0, 0.0, 0.0, 0.0, 0.0, 0.0, 0.0, 0.0, 0.0, 0.0, 0.0, 0.0, 0.0, 0.0, 0.0, 0.0, 0.0, 0.0, 0.0, 0.0, 0.0, 0.0, 0.0, 0.0, 0.0, 0.0, 0.0, 0.0, 0.0, 0.0, 0.0, 0.0, 0.0, 0.0, 0.0, 0.0, 0.0, 0.0, 0.0, 0.0, 0.0, 0.0, 0.0, 0.0, 0.0, 0.0, 0.0, 0.0, 0.0, 0.0, 0.0, 0.0, 0.0, 0.0, 0.0, 0.0, 0.0, 0.0, 0.0, 0.0, 0.0, 0.0, 0.0, 0.0, 0.0, 0.0, 0.0, 0.0, 0.0, 0.0, 0.0, 0.0, 0.0, 0.0, 0.0, 0.0, 0.0, 0.0, 0.0, 0.0, 0.0, 0.0, 0.0, 0.0, 0.0, 0.0, 0.0, 0.0, 0.0, 0.0, 0.0, 0.0, 0.0, 0.0, 0.0, 0.0, 0.0, 0.0, 0.0, 0.0, 0.0, 0.0, 0.0, 0.0, 0.0, 0.0, 0.0, 0.0, 0.0, 0.0, 0.0, 0.0, 0.0, 0.0, 0.0, 0.0, 0.0, 0.0, 0.0, 0.0, 0.0, 0.0, 0.0, 0.0, 0.0, 0.0, 0.0, 0.0, 0.0, 0.0, 0.0, 0.0, 0.0, 0.0, 0.0, 0.0, 0.0, 0.0, 0.0, 0.0, 0.0, 0.0, 0.0, 0.0, 0.0, 0.0, 0.0, 0.0, 0.0, 0.0, 0.0, 0.0, 0.0, 0.0, 0.0, 0.0, 0.0, 0.0, 0.0, 0.0, 0.0, 0.0, 0.0, 0.0, 0.0, 0.0, 0.0, 0.0, 0.0, 0.0, 0.0, 0.0, 0.0, 0.0, 0.0, 0.0, 0.0, 0.0, 0.0, 0.0, 0.0, 0.0, 0.0, 0.0, 0.0, 0.0, 0.0, 0.0, 0.0, 0.0, 0.0, 0.0, 0.0, 0.0, 0.0, 0.0, 0.0, 0.0, 0.0, 0.0, 0.0, 0.0, 0.0, 0.0, 0.0, 0.0, 0.0, 0.0, 0.0, 0.0, 0.0, 0.0, 0.0, 0.0, 0.0, 0.0, 0.0, 0.0, 0.0, 0.0, 0.0, 0.0, 0.0, 0.0, 0.0, 0.0, 0.0, 0.0, 0.0, 0.0, 0.0, 0.0, 0.0, 0.0, 0.0, 0.0, 0.0, 0.0, 0.0, 0.0, 0.0, 0.0, 0.0, 0.0, 0.0, 0.0, 0.0, 0.0, 0.0, 0.0, 0.0, 0.0, 0.0, 0.0, 0.0, 0.0, 0.0, 0.0, 0.0, 0.0, 0.0, 0.0, 0.0, 0.0, 0.0, 0.0, 0.0, 0.0, 0.0, 0.0, 0.0, 0.0, 0.0, 0.0, 0.0, 0.0, 0.0, 0.0, 0.0, 0.0, 0.0, 0.0, 0.0, 0.0, 0.0, 0.0, 0.0, 0.0, 0.0, 0.0, 0.0, 0.0, 0.0, 0.0, 0.0, 0.0, 0.0, 0.0, 0.0, 0.0, 0.0, 0.0, 0.0, 0.0, 0.0, 0.0, 0.0, 0.0, 0.0, 0.0, 0.0, 0.0, 0.0, 0.0, 0.0, 0.0, 0.0, 0.0, 0.0, 0.0, 0.0, 0.0, 0.0, 0.0, 0.0, 0.0, 0.0, 0.0, 0.0, 0.0, 0.0, 0.0, 0.0, 0.0, 0.0, 0.0, 0.0, 0.0, 0.0, 0.0, 0.0, 0.0, 0.0, 0.0, 0.0, 0.0, 0.0, 0.0, 0.0, 0.0, 0.0, 0.0, 0.0, 0.0, 0.0, 0.0, 0.0, 0.0, 0.0, 0.0, 0.0, 0.0, 0.0, 0.0, 0.0, 0.0, 0.0, 0.0, 0.0, 0.0, 0.0, 0.0, 0.0, 0.0, 0.0, 0.0, 0.0, 0.0, 0.0, 0.0, 0.0, 0.0, 0.0, 0.0, 0.0, 0.0, 0.0, 0.0, 0.0, 0.0, 0.0, 0.0, 0.0, 0.0, 0.0, 0.0, 0.0, 0.0, 0.0, 0.0, 0.0, 0.0, 0.0, 0.0, 0.0, 0.0, 0.0, 0.0, 0.0, 0.0, 0.0, 0.0, 0.0, 0.0, 0.0, 0.0, 0.0, 0.0, 0.0, 0.0, 0.0, 0.0, 0.0, 0.0, 0.0, 0.0, 0.0, 0.0, 0.0, 0.0, 0.0, 0.0, 0.0, 0.0, 0.0, 0.0, 0.0, 0.0, 0.0, 0.0, 0.0, 0.0, 0.0, 0.0, 0.0, 0.0, 0.0, 0.0, 0.0, 0.0, 0.0, 0.0, 0.0, 0.0, 0.0, 0.0, 0.0, 0.0, 0.0, 0.0, 0.0, 0.0, 0.0, 0.0, 0.0, 0.0, 0.0, 0.0, 0.0, 0.0, 0.0, 0.0, 0.0, 0.0, 0.0, 0.0, 0.0, 0.0, 0.0, 0.0, 0.0, 0.0, 0.0, 0.0, 0.0, 0.0, 0.0, 0.0, 0.0, 0.0, 0.0, 0.0, 0.0, 0.0, 0.0, 0.0, 0.0, 0.0, 0.0, 0.0, 0.0, 0.0, 0.0, 0.0, 0.0, 0.0, 0.0, 0.0, 0.0, 0.0, 0.0, 0.0, 0.0, 0.0, 0.0, 0.0, 0.0, 0.0, 0.0, 0.0, 0.0, 0.0, 0.0, 0.0, 0.0, 0.0, 0.0, 0.0, 0.0, 0.0, 0.0, 0.0, 0.0, 0.0, 0.0, 0.0, 0.0, 0.0, 0.0, 0.0, 0.0, 0.0, 0.0, 0.0, 0.0, 0.0, 0.0, 0.0, 0.0, 0.0, 0.0, 0.0, 0.0, 0.0, 0.0, 0.0, 0.0, 0.0, 0.0, 0.0, 0.0, 0.0, 0.0, 0.0, 0.0, 0.0, 0.0, 0.0, 0.0, 0.0, 0.0, 0.0, 0.0, 0.0, 0.0, 0.0, 0.0, 0.0, 0.0, 0.0, 0.0, 0.0, 0.0, 0.0, 0.0, 0.0, 0.0, 0.0, 0.0, 0.0, 0.0, 0.0, 0.0, 0.0, 0.0, 0.0, 0.0, 0.0, 0.0, 0.0, 0.0, 0.0, 0.0, 0.0, 0.0, 0.0, 0.0, 0.0, 0.0, 0.0, 0.0, 0.0, 0.0, 0.0, 0.0, 0.0, 0.0, 0.0, 0.0, 0.0, 0.0, 0.0, 0.0, 0.0, 0.0, 0.0, 0.0, 0.0, 0.0, 0.0, 0.0, 0.0, 0.0, 0.0, 0.0, 0.0, 0.0, 0.0, 0.0, 0.0, 0.0, 0.0, 0.0, 0.0, 0.0, 0.0, 0.0, 0.0, 0.0, 0.0, 0.0, 0.0, 0.0, 0.0, 0.0, 0.0, 0.0, 0.0, 0.0, 0.0, 0.0, 0.0, 0.0, 0.0, 0.0, 0.0, 0.0, 0.0, 0.0, 0.0, 0.0, 0.0, 0.0, 0.0, 0.0, 0.0, 0.0, 0.0, 0.0, 0.0, 0.0, 0.0, 0.0, 0.0, 0.0, 0.0, 0.0, 0.0, 0.0, 0.0, 0.0, 0.0, 0.0, 0.0, 0.0, 0.0, 0.0, 0.0, 0.0, 0.0, 0.0, 0.0, 0.0, 0.0, 0.0, 0.0, 0.0, 0.0, 0.0, 0.0, 0.0, 0.0, 0.0, 0.0, 0.0, 0.0, 0.0, 0.0, 0.0, 0.0, 0.0, 0.0, 0.0, 0.0, 0.0, 0.0, 0.0, 0.0, 0.0, 0.0, 0.0, 0.0, 0.0, 0.0, 0.0, 0.0, 0.0, 0.0, 0.0, 0.0, 0.0, 0.0, 0.0, 0.0, 0.0, 0.0, 0.0, 0.0, 0.0, 0.0, 0.0, 0.0, 0.0, 0.0, 0.0, 0.0, 0.0, 0.0, 0.0, 0.0, 0.0, 0.0, 0.0, 0.0, 0.0, 0.0, 0.0, 0.0, 0.0, 0.0, 0.0, 0.0, 0.0, 0.0, 0.0, 0.0, 0.0, 0.0, 0.0, 0.0, 0.0, 0.0, 0.0, 0.0, 0.0, 0.0, 0.0, 0.0, 0.0, 0.0, 0.0, 0.0, 0.0, 0.0, 0.0, 0.0, 0.0, 0.0, 0.0, 0.0, 0.0, 0.0, 0.0, 0.0, 0.0, 0.0, 0.0, 0.0, 0.0, 0.0, 0.0, 0.0, 0.0, 0.0, 0.0, 0.0, 0.0, 0.0, 0.0, 0.0, 0.0, 0.0, 0.0, 0.0, 0.0, 0.0, 0.0, 0.0, 0.0, 0.0, 0.0, 0.0, 0.0, 0.0, 0.0, 0.0, 0.0, 0.0, 0.0, 0.0, 0.0, 0.0, 0.0, 0.0, 0.0, 0.0, 0.0, 0.0, 0.0, 0.0, 0.0, 0.0, 0.0, 0.0, 0.0, 0.0, 0.0, 0.0, 0.0, 0.0, 0.0, 0.0, 0.0, 0.0, 0.0, 0.0, 0.0, 0.0, 0.0, 0.0, 0.0, 0.0, 0.0, 0.0, 0.0, 0.0, 0.0, 0.0, 0.0, 0.0, 0.0, 0.0, 0.0, 0.0, 0.0, 0.0, 0.0, 0.0, 0.0, 0.0, 0.0, 0.0, 0.0, 0.0, 0.0, 0.0, 0.0, 0.0, 0.0, 0.0, 0.0, 0.0, 0.0, 0.0, 0.0, 0.0, 0.0, 0.0, 0.0, 0.0, 0.0, 0.0, 0.0, 0.0, 0.0, 0.0, 0.0, 0.0, 0.0, 0.0, 0.0, 0.0, 0.0, 0.0, 0.0, 0.0, 0.0, 0.0, 0.0, 0.0, 0.0, 0.0, 0.0, 0.0, 0.0, 0.0, 0.0, 0.0, 0.0, 0.0, 0.0, 0.0, 0.0, 0.0, 0.0, 0.0, 0.0, 0.0, 0.0, 0.0, 0.0, 0.0, 0.0, 0.0, 0.0, 0.0, 0.0, 0.0, 0.0, 0.0, 0.0, 0.0, 0.0, 0.0, 0.0, 0.0, 0.0, 0.0, 0.0, 0.0, 0.0, 0.0, 0.0, 0.0, 0.0, 0.0, 0.0, 0.0, 0.0, 0.0, 0.0, 0.0, 0.0, 0.0, 0.0, 0.0, 0.0, 0.0, 0.0, 0.0, 0.0, 0.0, 0.0, 0.0, 0.0, 0.0, 0.0, 0.0, 0.0, 0.0, 0.0, 0.0, 0.0, 0.0, 0.0, 0.0, 0.0, 0.0, 0.0, 0.0, 0.0, 0.0, 0.0, 0.0, 0.0, 0.0, 0.0, 0.0, 0.0, 0.0, 0.0, 0.0, 0.0, 0.0, 0.0, 0.0, 0.0, 0.0, 0.0, 0.0, 0.0, 0.0, 0.0, 0.0, 0.0, 0.0, 0.0, 0.0, 0.0, 0.0, 0.0, 0.0, 0.0, 0.0, 0.0, 0.0, 0.0, 0.0, 0.0, 0.0, 0.0, 0.0, 0.0, 0.0, 0.0, 0.0, 0.0, 0.0, 0.0, 0.0, 0.0, 0.0, 0.0, 0.0, 0.0, 0.0, 0.0, 0.0, 0.0, 0.0, 0.0, 0.0, 0.0, 0.0, 0.0, 0.0, 0.0, 0.0, 0.0, 0.0, 0.0, 0.0, 0.0, 0.0, 0.0, 0.0, 0.0, 0.0, 0.0, 0.0, 0.0, 0.0, 0.0, 0.0, 0.0, 0.0, 0.0, 0.0, 0.0, 0.0, 0.0, 0.0, 0.0, 0.0, 0.0, 0.0, 0.0, 0.0, 0.0, 0.0, 0.0, 0.0, 0.0, 0.0, 0.0, 0.0, 0.0, 0.0, 0.0, 0.0, 0.0, 0.0, 0.0, 0.0, 0.0, 0.0, 0.0, 0.0, 0.0, 0.0, 0.0, 0.0, 0.0, 0.0, 0.0, 0.0, 0.0, 0.0, 0.0, 0.0, 0.0, 0.0, 0.0, 0.0, 0.0, 0.0, 0.0, 0.0, 0.0, 0.0, 0.0, 0.0, 0.0, 0.0, 0.0, 0.0, 0.0, 0.0, 0.0, 0.0, 0.0, 0.0, 0.0, 0.0, 0.0, 0.0, 0.0, 0.0, 0.0, 0.0, 0.0, 0.0, 0.0, 0.0, 0.0, 0.0, 0.0, 0.0, 0.0, 0.0, 0.0, 0.0, 0.0, 0.0, 0.0, 0.0, 0.0, 0.0, 0.0, 0.0, 0.0, 0.0, 0.0, 0.0, 0.0, 0.0, 0.0, 0.0, 0.0, 0.0, 0.0, 0.0, 0.0, 0.0, 0.0, 0.0, 0.0, 0.0, 0.0, 0.0, 0.0, 0.0, 0.0, 0.0, 0.0, 0.0, 0.0, 0.0, 0.0, 0.0, 0.0, 0.0, 0.0, 0.0, 0.0, 0.0, 0.0, 0.0, 0.0, 0.0, 0.0, 0.0, 0.0, 0.0, 0.0, 0.0, 0.0, 0.0, 0.0, 0.0, 0.0, 0.0, 0.0, 0.0, 0.0, 0.0, 0.0, 0.0, 0.0, 0.0, 0.0, 0.0, 0.0, 0.0, 0.0, 0.0, 0.0, 0.0, 0.0, 0.0, 0.0, 0.0, 0.0, 0.0, 0.0, 0.0, 0.0, 0.0, 0.0, 0.0, 0.0, 0.0, 0.0, 0.0, 0.0, 0.0, 0.0, 0.0, 0.0, 0.0, 0.0, 0.0, 0.0, 0.0, 0.0])
me_cube_000.materials.append(mat_arm_003)
me_cube_000.materials.append(mat_mat3_002)
me_cube_000.use_remesh_preserve_volume = False
me_cube_000.use_remesh_preserve_attributes = False
me_cube_000.use_mirror_vertex_groups = False
me_cube_000.update()
me_cube_003 = bpy.data.meshes.new('Cube.003')
me_cube_003.from_pydata([(0.8269, -0.5723, -0.9643), (1.046, -2.093, -0.9406), (-0.7478, -2.097, -0.9406), (-0.4657, -0.5481, -0.9406), (0.8269, -0.5749, 0.6392), (1.046, -2.093, 0.6155), (-0.7478, -2.093, 0.6155), (-0.5234, -0.5442, 0.6155), (1.572, -0.8935, -0.9643), (-0.7529, -1.269, -0.9643), (1.572, -0.9046, 0.6392), (-0.7529, -1.256, 0.6392), (1.161, -1.231, 0.6628), (1.161, -1.229, -0.9879), (1.738, -1.319, 0.6392), (1.738, -1.319, -0.9643), (2.127, -1.081, 0.6392), (2.127, -1.078, -0.9643), (2.427, -1.47, 0.6155), (2.427, -1.47, -0.9406), (2.774, -1.257, 0.6155), (2.774, -1.257, -0.9406), (0.4862, -2.205, -0.9643), (-0.1845, -2.205, -0.9643), (0.4862, -2.205, 0.6392), (-0.1845, -2.205, 0.6392), (-0.1778, -1.42, 0.7101), (0.4889, -1.42, 0.7101), (0.4889, -1.42, -1.035), (-0.1778, -1.424, -1.035), (0.7885, -0.4368, -0.4623), (0.7885, -0.4377, 0.1373), (1.078, -2.153, -0.4623), (1.078, -2.153, 0.1373), (-0.8329, -2.155, -0.4623), (-0.8329, -2.154, 0.1373), (-0.594, -0.484, -0.5089), (-0.6226, -0.4828, 0.1815), (-0.9003, -1.255, 0.1373), (-0.9003, -1.261, -0.4623), (1.227, -1.371, 0.1373), (1.227, -1.371, -0.4623), (1.661, -0.8395, 0.1373), (1.661, -0.8342, -0.4623), (1.702, -1.357, 0.1373), (1.702, -1.357, -0.4623), (2.238, -1.026, 0.1373), (2.238, -1.025, -0.4623), (2.564, -1.493, 0.1373), (2.564, -1.493, -0.4623), (2.965, -1.246, 0.1373), (2.965, -1.246, -0.4623), (0.4702, -2.378, 0.1373), (0.4702, -2.378, -0.4623), (-0.2251, -2.378, 0.1373), (-0.2251, -2.378, -0.4623), (0.4949, -0.5856, -1.036), (-0.166, -0.5743, -1.025), (0.4556, -0.5777, 0.6794), (-0.1498, -0.565, 0.6696), (0.8104, -0.405, 0.4134), (-0.4847, -0.4254, 0.3654), (0.7467, -0.3957, -0.7904), (-0.397, -0.4192, -0.7207), (0.7065, 3.59, 0.6635), (-0.6788, 3.568, 1.08), (0.6384, 3.6, -0.6241), (-0.585, 3.574, -0.5495), (0.2196, -0.4152, 0.9937), (0.1233, -0.4075, -1.058), (-0.003127, 3.579, 1.538), (-0.1062, 3.587, -0.6564), (0.9109, -0.4004, -0.2793), (-0.5918, -0.4223, -0.4302), (0.7363, 3.595, 0.1768), (-0.871, 3.571, 0.01532), (1.163, -0.3089, -0.08869), (1.065, -0.1766, -0.08869), (0.9658, -0.1562, -0.08869), (0.867, -0.1766, -0.08869), (0.7946, -0.2325, -0.08869), (0.7682, -0.3089, -0.08869), (0.7946, -0.3853, -0.08869), (0.867, -0.4412, -0.08869), (0.9658, -0.4616, -0.08869), (1.065, -0.4412, -0.08869), (1.13, -0.3089, -0.5005), (1.034, -0.1766, -0.4593), (0.9388, -0.1562, -0.4182), (0.8434, -0.1766, -0.377), (0.7735, -0.2325, -0.3468), (0.748, -0.3089, -0.3358), (0.7735, -0.3853, -0.3468), (0.8434, -0.4412, -0.377), (0.9388, -0.4616, -0.4182), (1.034, -0.4412, -0.4593), (1.031, -0.3089, -0.8843), (0.9454, -0.1766, -0.8047), (0.8599, -0.1562, -0.7252), (0.7743, -0.1766, -0.6456), (0.7117, -0.2325, -0.5874), (0.6887, -0.3089, -0.5661), (0.7117, -0.3853, -0.5874), (0.7743, -0.4412, -0.6456), (0.8599, -0.4616, -0.7252), (0.9454, -0.4412, -0.8047), (0.874, -0.3089, -1.214), (0.8041, -0.1766, -1.101), (0.7343, -0.1562, -0.9888), (0.6644, -0.1766, -0.8763), (0.6133, -0.2325, -0.7939), (0.5945, -0.3089, -0.7638), (0.6133, -0.3853, -0.7939), (0.6644, -0.4412, -0.8763), (0.7343, -0.4616, -0.9888), (0.8041, -0.4412, -1.101), (0.6694, -0.3089, -1.467), (0.62, -0.1766, -1.329), (0.5706, -0.1562, -1.191), (0.5212, -0.1766, -1.053), (0.485, -0.2325, -0.9524), (0.4718, -0.3089, -0.9155), (0.485, -0.3853, -0.9524), (0.5212, -0.4412, -1.053), (0.5706, -0.4616, -1.191), (0.62, -0.4412, -1.329), (0.4311, -0.3089, -1.626), (0.4055, -0.1766, -1.472), (0.3799, -0.1562, -1.318), (0.3544, -0.1766, -1.165), (0.3356, -0.2325, -1.052), (0.3288, -0.3089, -1.011), (0.3356, -0.3853, -1.052), (0.3544, -0.4412, -1.165), (0.3799, -0.4616, -1.318), (0.4055, -0.4412, -1.472), (0.1754, -0.3089, -1.68), (0.1754, -0.1766, -1.521), (0.1754, -0.1562, -1.362), (0.1754, -0.1766, -1.203), (0.1754, -0.2325, -1.086), (0.1754, -0.3089, -1.043), (0.1754, -0.3853, -1.086), (0.1754, -0.4412, -1.203), (0.1754, -0.4616, -1.362), (0.1754, -0.4412, -1.521), (-0.08036, -0.3089, -1.626), (-0.05479, -0.1766, -1.472), (-0.02922, -0.1562, -1.318), (-0.003649, -0.1766, -1.165), (0.01507, -0.2325, -1.052), (0.02192, -0.3089, -1.011), (0.01507, -0.3853, -1.052), (-0.003648, -0.4412, -1.165), (-0.02922, -0.4616, -1.318), (-0.05479, -0.4412, -1.472), (-0.3187, -0.3089, -1.467), (-0.2693, -0.1766, -1.329), (-0.2199, -0.1562, -1.191), (-0.1705, -0.1766, -1.053), (-0.1343, -0.2325, -0.9524), (-0.1211, -0.3089, -0.9155), (-0.1343, -0.3853, -0.9524), (-0.1705, -0.4412, -1.053), (-0.2199, -0.4616, -1.191), (-0.2693, -0.4412, -1.329), (-0.5233, -0.3089, -1.214), (-0.4534, -0.1766, -1.101), (-0.3836, -0.1562, -0.9888), (-0.3137, -0.1766, -0.8763), (-0.2625, -0.2325, -0.7939), (-0.2438, -0.3089, -0.7638), (-0.2625, -0.3853, -0.7939), (-0.3137, -0.4412, -0.8763), (-0.3836, -0.4616, -0.9888), (-0.4534, -0.4412, -1.101), (-0.6803, -0.3089, -0.8843), (-0.5947, -0.1766, -0.8047), (-0.5092, -0.1562, -0.7252), (-0.4236, -0.1766, -0.6456), (-0.361, -0.2325, -0.5874), (-0.338, -0.3089, -0.5661), (-0.361, -0.3853, -0.5874), (-0.4236, -0.4412, -0.6456), (-0.5092, -0.4616, -0.7252), (-0.5947, -0.4412, -0.8047), (-0.779, -0.3089, -0.5005), (-0.6836, -0.1766, -0.4593), (-0.5881, -0.1562, -0.4182), (-0.4927, -0.1766, -0.377), (-0.4228, -0.2325, -0.3468), (-0.3973, -0.3089, -0.3358), (-0.4228, -0.3853, -0.3468), (-0.4927, -0.4412, -0.377), (-0.5881, -0.4616, -0.4182), (-0.6836, -0.4412, -0.4593), (-0.8127, -0.3089, -0.08869), (-0.7139, -0.1766, -0.08869), (-0.6151, -0.1562, -0.08869), (-0.5163, -0.1766, -0.08869), (-0.4439, -0.2325, -0.08869), (-0.4175, -0.3089, -0.08869), (-0.4439, -0.3853, -0.08869), (-0.5163, -0.4412, -0.08869), (-0.6151, -0.4616, -0.08869), (-0.7139, -0.4412, -0.08869), (-0.779, -0.3089, 0.3232), (-0.6836, -0.1766, 0.282), (-0.5881, -0.1562, 0.2408), (-0.4927, -0.1766, 0.1996), (-0.4228, -0.2325, 0.1695), (-0.3973, -0.3089, 0.1584), (-0.4228, -0.3853, 0.1695), (-0.4927, -0.4412, 0.1996), (-0.5881, -0.4616, 0.2408), (-0.6836, -0.4412, 0.282), (-0.6803, -0.3089, 0.7069), (-0.5947, -0.1766, 0.6274), (-0.5092, -0.1562, 0.5478), (-0.4236, -0.1766, 0.4682), (-0.361, -0.2325, 0.41), (-0.338, -0.3089, 0.3887), (-0.361, -0.3853, 0.41), (-0.4236, -0.4412, 0.4682), (-0.5092, -0.4616, 0.5478), (-0.5947, -0.4412, 0.6274), (-0.5233, -0.3089, 1.036), (-0.4534, -0.1766, 0.924), (-0.3836, -0.1562, 0.8114), (-0.3137, -0.1766, 0.6989), (-0.2625, -0.2325, 0.6166), (-0.2438, -0.3089, 0.5864), (-0.2625, -0.3853, 0.6166), (-0.3137, -0.4412, 0.6989), (-0.3836, -0.4616, 0.8114), (-0.4534, -0.4412, 0.924), (-0.3187, -0.3089, 1.289), (-0.2693, -0.1766, 1.152), (-0.2199, -0.1562, 1.014), (-0.1705, -0.1766, 0.8759), (-0.1343, -0.2325, 0.7751), (-0.1211, -0.3089, 0.7381), (-0.1343, -0.3853, 0.7751), (-0.1705, -0.4412, 0.8759), (-0.2199, -0.4616, 1.014), (-0.2693, -0.4412, 1.152), (-0.08036, -0.3089, 1.448), (-0.05479, -0.1766, 1.295), (-0.02922, -0.1562, 1.141), (-0.003649, -0.1766, 0.9872), (0.01507, -0.2325, 0.8747), (0.02192, -0.3089, 0.8335), (0.01507, -0.3853, 0.8747), (-0.003649, -0.4412, 0.9872), (-0.02922, -0.4616, 1.141), (-0.05479, -0.4412, 1.295), (0.1754, -0.3089, 1.503), (0.1754, -0.1766, 1.343), (0.1754, -0.1562, 1.184), (0.1754, -0.1766, 1.025), (0.1754, -0.2325, 0.9087), (0.1754, -0.3089, 0.8661), (0.1754, -0.3853, 0.9087), (0.1754, -0.4412, 1.025), (0.1754, -0.4616, 1.184), (0.1754, -0.4412, 1.343), (0.4311, -0.3089, 1.448), (0.4055, -0.1766, 1.295), (0.3799, -0.1562, 1.141), (0.3544, -0.1766, 0.9872), (0.3356, -0.2325, 0.8747), (0.3288, -0.3089, 0.8335), (0.3356, -0.3853, 0.8747), (0.3544, -0.4412, 0.9872), (0.3799, -0.4616, 1.141), (0.4055, -0.4412, 1.295), (0.6694, -0.3089, 1.289), (0.62, -0.1766, 1.152), (0.5706, -0.1562, 1.014), (0.5212, -0.1766, 0.8759), (0.485, -0.2325, 0.7751), (0.4718, -0.3089, 0.7381), (0.485, -0.3853, 0.7751), (0.5212, -0.4412, 0.8759), (0.5706, -0.4616, 1.014), (0.62, -0.4412, 1.152), (0.874, -0.3089, 1.036), (0.8041, -0.1766, 0.924), (0.7343, -0.1562, 0.8115), (0.6644, -0.1766, 0.6989), (0.6133, -0.2325, 0.6166), (0.5945, -0.3089, 0.5864), (0.6133, -0.3853, 0.6166), (0.6644, -0.4412, 0.6989), (0.7343, -0.4616, 0.8115), (0.8041, -0.4412, 0.924), (1.031, -0.3089, 0.7069), (0.9454, -0.1766, 0.6274), (0.8599, -0.1562, 0.5478), (0.7743, -0.1766, 0.4682), (0.7117, -0.2325, 0.41), (0.6887, -0.3089, 0.3887), (0.7117, -0.3853, 0.41), (0.7743, -0.4412, 0.4682), (0.8599, -0.4616, 0.5478), (0.9454, -0.4412, 0.6274), (1.13, -0.3089, 0.3232), (1.034, -0.1766, 0.282), (0.9388, -0.1562, 0.2408), (0.8434, -0.1766, 0.1996), (0.7735, -0.2325, 0.1695), (0.748, -0.3089, 0.1584), (0.7735, -0.3853, 0.1695), (0.8434, -0.4412, 0.1996), (0.9388, -0.4616, 0.2408), (1.034, -0.4412, 0.282), (1.04, -0.351, -0.08869), (1.032, -0.351, -0.2704), (1.01, -0.351, -0.449), (0.9741, -0.351, -0.6215), (0.924, -0.351, -0.7848), (0.8612, -0.351, -0.9363), (0.7867, -0.351, -1.073), (0.7016, -0.351, -1.193), (0.6076, -0.351, -1.294), (0.5062, -0.351, -1.375), (0.3991, -0.351, -1.434), (0.2882, -0.351, -1.469), (0.1754, -0.351, -1.481), (0.06251, -0.351, -1.469), (-0.0484, -0.351, -1.434), (-0.1555, -0.351, -1.375), (-0.2569, -0.351, -1.294), (-0.3509, -0.351, -1.193), (-0.4359, -0.351, -1.073), (-0.5105, -0.351, -0.9363), (-0.5733, -0.351, -0.7848), (-0.6234, -0.351, -0.6215), (-0.6597, -0.351, -0.449), (-0.6818, -0.351, -0.2704), (-0.6892, -0.351, -0.08869), (-0.6818, -0.351, 0.09305), (-0.6597, -0.351, 0.2717), (-0.6234, -0.351, 0.4441), (-0.5733, -0.351, 0.6075), (-0.5105, -0.351, 0.7589), (-0.4359, -0.351, 0.8958), (-0.3509, -0.351, 1.016), (-0.2569, -0.351, 1.117), (-0.1555, -0.351, 1.198), (-0.0484, -0.351, 1.256), (0.06251, -0.351, 1.292), (0.1754, -0.351, 1.304), (0.2882, -0.351, 1.292), (0.3991, -0.351, 1.256), (0.5062, -0.351, 1.198), (0.6076, -0.351, 1.117), (0.7016, -0.351, 1.016), (0.7867, -0.351, 0.8958), (0.8612, -0.351, 0.7589), (0.924, -0.351, 0.6075), (0.9741, -0.351, 0.4441), (1.01, -0.351, 0.2717), (1.032, -0.351, 0.09305), (-0.5821, 0.4717, 0.582), (-0.8569, 1.702, 1.011), (-0.8167, 2.679, 1.127), (-0.6991, 2.687, -0.7696), (-0.7275, 1.711, -0.9142), (-0.4857, 0.4786, -0.733), (0.8346, 2.719, -0.8631), (0.9596, 1.745, -1.017), (0.7725, 0.5044, -0.8097), (0.8425, 0.4942, 0.5144), (1.054, 1.732, 0.7586), (0.92, 2.707, 0.7511), (0.1727, 0.4829, 1.218), (0.1285, 1.717, 1.79), (0.05472, 2.693, 1.768), (0.06671, 0.4915, -1.039), (-0.01357, 1.728, -1.237), (-0.07444, 2.703, -0.9833), (0.9331, 0.4993, -0.1822), (1.148, 1.739, -0.08792), (0.9818, 2.713, 0.06122), (-0.7199, 0.4751, -0.3482), (-1.068, 1.706, -0.3105), (-1.033, 2.683, -0.1412)], [(328, 329), (331, 332), (338, 339), (319, 320), (350, 351), (332, 333), (343, 344), (336, 337), (362, 363), (327, 328), (339, 340), (354, 355), (316, 363), (324, 325), (335, 336), (358, 359), (326, 327), (320, 321), (344, 345), (330, 331), (316, 317), (349, 350), (359, 360), (334, 335), (321, 322), (340, 341), (325, 326), (353, 354), (317, 318), (357, 358), (329, 330), (352, 353), (345, 346), (322, 323), (342, 343), (360, 361), (348, 349), (347, 348), (341, 342), (333, 334), (318, 319), (356, 357), (351, 352), (337, 338), (323, 324), (346, 347), (355, 356), (361, 362)], [(29, 23, 2, 9), (26, 11, 6, 25), (40, 12, 5, 33), (54, 25, 6, 35), (38, 11, 7, 37), (63, 57, 3, 36), (35, 6, 11, 38), (31, 4, 10, 42), (57, 29, 9, 3), (22, 53, 55, 23), (10, 12, 14, 16), (1, 32, 53, 22), (53, 52, 54, 55), (16, 14, 18, 20), (42, 10, 16, 46), (41, 13, 15, 45), (13, 8, 17, 15), (51, 49, 19, 21), (45, 15, 19, 49), (15, 17, 21, 19), (46, 16, 20, 50), (33, 5, 24, 52), (52, 24, 25, 54), (12, 27, 24, 5), (27, 26, 25, 24), (13, 1, 22, 28), (28, 22, 23, 29), (58, 27, 12, 10, 4), (32, 33, 52, 53), (17, 47, 51, 21), (47, 46, 50, 51), (14, 44, 48, 18), (44, 45, 49, 48), (20, 18, 48, 50), (50, 48, 49, 51), (12, 40, 44, 14), (40, 41, 45, 44), (8, 43, 47, 17), (43, 42, 46, 47), (0, 30, 43, 8), (30, 31, 42, 43), (2, 34, 39, 9), (34, 35, 38, 39), (59, 61, 37, 7), (61, 73, 63, 36, 37), (9, 39, 36, 3), (39, 38, 37, 36), (23, 55, 34, 2), (55, 54, 35, 34), (13, 41, 32, 1), (41, 40, 33, 32), (31, 30, 62, 72, 60), (387, 366, 65, 75), (4, 31, 60, 58), (58, 60, 68, 61, 59), (30, 0, 56, 62), (62, 56, 57, 63, 69), (26, 27, 58, 59), (11, 26, 59, 7), (8, 13, 28, 56, 0), (56, 28, 29, 57), (381, 367, 67, 71), (378, 375, 64, 70), (384, 370, 66, 74), (366, 378, 70, 65), (370, 381, 71, 66), (375, 384, 74, 64), (367, 387, 75, 67), (137, 147, 148, 138), (138, 148, 149, 139), (250, 251, 241, 240), (227, 228, 218, 217), (228, 238, 239, 229), (113, 114, 104, 103), (220, 230, 231, 221), (219, 229, 230, 220), (289, 299, 300, 290), (246, 247, 237, 236), (307, 308, 298, 297), (300, 310, 311, 301), (301, 302, 292, 291), (181, 191, 192, 182), (187, 177, 176, 186), (162, 172, 173, 163), (109, 119, 120, 110), (162, 163, 153, 152), (163, 164, 154, 153), (254, 264, 265, 255), (127, 117, 116, 126), (253, 254, 244, 243), (283, 293, 294, 284), (292, 293, 283, 282), (208, 209, 199, 198), (211, 212, 202, 201), (200, 210, 211, 201), (119, 129, 130, 120), (168, 169, 159, 158), (159, 169, 170, 160), (290, 300, 301, 291), (204, 214, 215, 205), (164, 165, 155, 154), (173, 174, 164, 163), (294, 304, 305, 295), (296, 305, 315, 306), (302, 303, 293, 292), (137, 136, 146, 147), (277, 287, 288, 278), (116, 106, 115, 125), (237, 227, 226, 236), (108, 118, 119, 109), (117, 107, 106, 116), (286, 295, 305, 296), (99, 109, 110, 100), (107, 117, 118, 108), (144, 154, 155, 145), (177, 178, 168, 167), (235, 226, 216, 225), (132, 142, 143, 133), (104, 114, 115, 105), (276, 266, 275, 285), (268, 278, 279, 269), (269, 279, 280, 270), (234, 244, 245, 235), (291, 292, 282, 281), (190, 191, 181, 180), (97, 87, 86, 96), (272, 282, 283, 273), (115, 106, 96, 105), (257, 247, 246, 256), (299, 309, 310, 300), (127, 128, 118, 117), (107, 97, 96, 106), (254, 255, 245, 244), (307, 77, 78, 308), (308, 78, 79, 309), (241, 251, 252, 242), (212, 213, 203, 202), (121, 122, 112, 111), (132, 133, 123, 122), (187, 197, 198, 188), (183, 193, 194, 184), (301, 311, 312, 302), (302, 312, 313, 303), (303, 313, 314, 304), (307, 297, 296, 306), (92, 93, 83, 82), (91, 92, 82, 81), (269, 270, 260, 259), (258, 268, 269, 259), (258, 259, 249, 248), (283, 284, 274, 273), (257, 258, 248, 247), (250, 260, 261, 251), (224, 225, 215, 214), (221, 222, 212, 211), (297, 298, 288, 287), (83, 93, 94, 84), (143, 153, 154, 144), (206, 207, 197, 196), (146, 155, 165, 156), (155, 146, 136, 145), (252, 262, 263, 253), (88, 89, 79, 78), (294, 295, 285, 284), (150, 151, 141, 140), (157, 167, 168, 158), (83, 84, 314, 313), (176, 166, 175, 185), (202, 203, 193, 192), (249, 250, 240, 239), (227, 217, 216, 226), (161, 171, 172, 162), (124, 125, 115, 114), (246, 236, 245, 255), (242, 252, 253, 243), (231, 232, 222, 221), (120, 121, 111, 110), (167, 157, 156, 166), (166, 156, 165, 175), (102, 103, 93, 92), (138, 139, 129, 128), (218, 228, 229, 219), (144, 145, 135, 134), (145, 136, 126, 135), (308, 309, 299, 298), (147, 157, 158, 148), (87, 88, 78, 77), (171, 181, 182, 172), (312, 82, 83, 313), (183, 184, 174, 173), (170, 180, 181, 171), (263, 273, 274, 264), (160, 161, 151, 150), (241, 242, 232, 231), (310, 80, 81, 311), (186, 176, 185, 195), (290, 291, 281, 280), (289, 290, 280, 279), (278, 288, 289, 279), (179, 189, 190, 180), (142, 152, 153, 143), (108, 109, 99, 98), (97, 107, 108, 98), (139, 149, 150, 140), (186, 195, 205, 196), (174, 184, 185, 175), (143, 144, 134, 133), (274, 284, 285, 275), (127, 137, 138, 128), (136, 137, 127, 126), (270, 271, 261, 260), (128, 129, 119, 118), (199, 209, 210, 200), (193, 203, 204, 194), (275, 266, 256, 265), (262, 272, 273, 263), (130, 140, 141, 131), (276, 277, 267, 266), (242, 243, 233, 232), (172, 182, 183, 173), (179, 180, 170, 169), (97, 98, 88, 87), (88, 98, 99, 89), (113, 123, 124, 114), (194, 204, 205, 195), (203, 213, 214, 204), (238, 248, 249, 239), (311, 81, 82, 312), (177, 167, 166, 176), (124, 134, 135, 125), (234, 235, 225, 224), (189, 199, 200, 190), (139, 140, 130, 129), (201, 202, 192, 191), (220, 221, 211, 210), (112, 122, 123, 113), (257, 256, 266, 267), (219, 220, 210, 209), (208, 218, 219, 209), (217, 218, 208, 207), (141, 142, 132, 131), (298, 299, 289, 288), (178, 188, 189, 179), (160, 170, 171, 161), (198, 199, 189, 188), (263, 264, 254, 253), (76, 77, 307, 306), (94, 95, 85, 84), (237, 247, 248, 238), (79, 89, 90, 80), (80, 90, 91, 81), (314, 84, 85, 315), (206, 196, 205, 215), (306, 315, 85, 76), (87, 77, 76, 86), (112, 113, 103, 102), (251, 261, 262, 252), (239, 240, 230, 229), (233, 243, 244, 234), (293, 303, 304, 294), (245, 236, 226, 235), (184, 194, 195, 185), (94, 104, 105, 95), (93, 103, 104, 94), (86, 95, 105, 96), (296, 297, 287, 286), (223, 233, 234, 224), (99, 100, 90, 89), (271, 281, 282, 272), (91, 101, 102, 92), (187, 188, 178, 177), (182, 192, 193, 183), (90, 100, 101, 91), (131, 132, 122, 121), (267, 277, 278, 268), (141, 151, 152, 142), (271, 272, 262, 261), (212, 222, 223, 213), (213, 223, 224, 214), (159, 160, 150, 149), (207, 208, 198, 197), (151, 161, 162, 152), (304, 314, 315, 305), (147, 146, 156, 157), (287, 277, 276, 286), (148, 158, 159, 149), (286, 276, 285, 295), (264, 274, 275, 265), (270, 280, 281, 271), (123, 133, 134, 124), (164, 174, 175, 165), (135, 126, 116, 125), (257, 267, 268, 258), (240, 241, 231, 230), (232, 233, 223, 222), (309, 79, 80, 310), (265, 256, 246, 255), (237, 238, 228, 227), (86, 76, 85, 95), (130, 131, 121, 120), (187, 186, 196, 197), (217, 207, 206, 216), (178, 179, 169, 168), (216, 206, 215, 225), (249, 259, 260, 250), (100, 110, 111, 101), (101, 111, 112, 102), (63, 73, 385, 369), (369, 385, 386, 368), (368, 386, 387, 367), (60, 72, 382, 373), (373, 382, 383, 374), (374, 383, 384, 375), (62, 69, 379, 372), (372, 379, 380, 371), (371, 380, 381, 370), (61, 68, 376, 364), (364, 376, 377, 365), (365, 377, 378, 366), (72, 62, 372, 382), (382, 372, 371, 383), (383, 371, 370, 384), (68, 60, 373, 376), (376, 373, 374, 377), (377, 374, 375, 378), (69, 63, 369, 379), (379, 369, 368, 380), (380, 368, 367, 381), (73, 61, 364, 385), (385, 364, 365, 386), (386, 365, 366, 387), (200, 201, 191, 190)])
me_cube_003.polygons.foreach_set('use_smooth', [True] * 332)
me_cube_003.polygons.foreach_set('material_index', [0, 0, 0, 0, 0, 0, 0, 0, 0, 0, 0, 0, 0, 0, 0, 0, 0, 0, 0, 0, 0, 0, 0, 0, 0, 0, 0, 0, 0, 0, 0, 0, 0, 0, 0, 0, 0, 0, 0, 0, 0, 0, 0, 0, 0, 0, 0, 0, 0, 0, 0, 0, 0, 0, 0, 0, 0, 0, 0, 0, 0, 0, 0, 0, 0, 0, 0, 0, 1, 1, 1, 1, 1, 1, 1, 1, 1, 1, 1, 1, 1, 1, 1, 1, 1, 1, 1, 1, 1, 1, 1, 1, 1, 1, 1, 1, 1, 1, 1, 1, 1, 1, 1, 1, 1, 1, 1, 1, 1, 1, 1, 1, 1, 1, 1, 1, 1, 1, 1, 1, 1, 1, 1, 1, 1, 1, 1, 1, 1, 1, 1, 1, 1, 1, 1, 1, 1, 1, 1, 1, 1, 1, 1, 1, 1, 1, 1, 1, 1, 1, 1, 1, 1, 1, 1, 1, 1, 1, 1, 1, 1, 1, 1, 1, 1, 1, 1, 1, 1, 1, 1, 1, 1, 1, 1, 1, 1, 1, 1, 1, 1, 1, 1, 1, 1, 1, 1, 1, 1, 1, 1, 1, 1, 1, 1, 1, 1, 1, 1, 1, 1, 1, 1, 1, 1, 1, 1, 1, 1, 1, 1, 1, 1, 1, 1, 1, 1, 1, 1, 1, 1, 1, 1, 1, 1, 1, 1, 1, 1, 1, 1, 1, 1, 1, 1, 1, 1, 1, 1, 1, 1, 1, 1, 1, 1, 1, 1, 1, 1, 1, 1, 1, 1, 1, 1, 1, 1, 1, 1, 1, 1, 1, 1, 1, 1, 1, 1, 1, 1, 1, 1, 1, 1, 1, 1, 1, 1, 1, 1, 1, 1, 1, 1, 1, 1, 1, 1, 1, 1, 1, 1, 1, 1, 1, 1, 1, 1, 1, 1, 1, 1, 1, 1, 1, 1, 1, 1, 0, 0, 0, 0, 0, 0, 0, 0, 0, 0, 0, 0, 0, 0, 0, 0, 0, 0, 0, 0, 0, 0, 0, 0, 1])
_uv = me_cube_003.uv_layers.new(name='UVマップ')
_uv.uv.foreach_set('vector', [0.8131, 0.5113, 0.8148, 0.9112, 0.9605, 0.8562, 0.9619, 0.4317, 0.8131, 0.5093, 0.9619, 0.4252, 0.9605, 0.8542, 0.8148, 0.9112, 0.4498, 0.4842, 0.4667, 0.4124, 0.4964, 0.8542, 0.4882, 0.8845, 0.8253, 1.0, 0.8148, 0.9112, 0.9605, 0.8542, 0.9826, 0.885, 1.0, 0.4247, 0.9619, 0.4252, 0.9025, 0.06058, 0.9282, 0.02916, 0.8387, 0.01285, 0.81, 0.07603, 0.8876, 0.06257, 0.9208, 0.02976, 0.9826, 0.885, 0.9605, 0.8542, 0.9619, 0.4252, 1.0, 0.4247, 0.5631, 0.006026, 0.5532, 0.0763, 0.3605, 0.2452, 0.3373, 0.2119, 0.81, 0.07603, 0.8131, 0.5113, 0.9619, 0.4317, 0.8876, 0.06257, 0.6413, 0.9112, 0.6455, 1.0, 0.8253, 1.0, 0.8148, 0.9112, 0.3605, 0.2452, 0.4667, 0.4124, 0.3175, 0.4578, 0.217, 0.3354, 0.4964, 0.8542, 0.4882, 0.8845, 0.6455, 1.0, 0.6413, 0.9112, 0.6455, 1.0, 0.6455, 1.0, 0.8253, 1.0, 0.8253, 1.0, 0.217, 0.3354, 0.3175, 0.4578, 0.1392, 0.5348, 0.04946, 0.4256, 0.3373, 0.2119, 0.3605, 0.2452, 0.217, 0.3354, 0.1882, 0.3076, 0.4498, 0.4842, 0.4667, 0.4115, 0.3175, 0.4578, 0.3269, 0.4768, 0.4667, 0.4115, 0.3605, 0.2395, 0.217, 0.3341, 0.3175, 0.4578, 0.0, 0.4203, 0.1038, 0.5466, 0.1392, 0.5348, 0.04946, 0.4256, 0.3269, 0.4768, 0.3175, 0.4578, 0.1392, 0.5348, 0.1038, 0.5466, 0.3175, 0.4578, 0.217, 0.3341, 0.04946, 0.4256, 0.1392, 0.5348, 0.1882, 0.3076, 0.217, 0.3354, 0.04946, 0.4256, 1.09e-07, 0.4203, 0.4882, 0.8845, 0.4964, 0.8542, 0.6413, 0.9112, 0.6455, 1.0, 0.6455, 1.0, 0.6413, 0.9112, 0.8148, 0.9112, 0.8253, 1.0, 0.4667, 0.4124, 0.6406, 0.5093, 0.6413, 0.9112, 0.4964, 0.8542, 0.6406, 0.5093, 0.8131, 0.5093, 0.8148, 0.9112, 0.6413, 0.9112, 0.4667, 0.4115, 0.4964, 0.8542, 0.6413, 0.9112, 0.6406, 0.5093, 0.6406, 0.5093, 0.6413, 0.9112, 0.8148, 0.9112, 0.8131, 0.5113, 0.6492, 0.07775, 0.6406, 0.5093, 0.4667, 0.4124, 0.3605, 0.2452, 0.5532, 0.0763, 0.4882, 0.8845, 0.4882, 0.8845, 0.6455, 1.0, 0.6455, 1.0, 0.217, 0.3341, 0.1882, 0.3071, 0.0, 0.4203, 0.04946, 0.4256, 0.1882, 0.3071, 0.1882, 0.3076, 1.09e-07, 0.4203, 0.0, 0.4203, 0.3175, 0.4578, 0.3269, 0.4768, 0.1038, 0.5466, 0.1392, 0.5348, 0.3269, 0.4768, 0.3269, 0.4768, 0.1038, 0.5466, 0.1038, 0.5466, 0.04946, 0.4256, 0.1392, 0.5348, 0.1038, 0.5466, 1.09e-07, 0.4203, 1.09e-07, 0.4203, 0.1038, 0.5466, 0.1038, 0.5466, 0.0, 0.4203, 0.4667, 0.4124, 0.4498, 0.4842, 0.3269, 0.4768, 0.3175, 0.4578, 0.4498, 0.4842, 0.4498, 0.4842, 0.3269, 0.4768, 0.3269, 0.4768, 0.3605, 0.2395, 0.3373, 0.2092, 0.1882, 0.3071, 0.217, 0.3341, 0.3373, 0.2092, 0.3373, 0.2119, 0.1882, 0.3076, 0.1882, 0.3071, 0.5532, 0.07499, 0.5631, 0.005567, 0.3373, 0.2092, 0.3605, 0.2395, 0.5631, 0.005567, 0.5631, 0.006026, 0.3373, 0.2119, 0.3373, 0.2092, 0.9605, 0.8562, 0.9826, 0.8856, 1.0, 0.4278, 0.9619, 0.4317, 0.9826, 0.8856, 0.9826, 0.885, 1.0, 0.4247, 1.0, 0.4278, 0.8058, 0.07127, 0.8298, 0.01627, 0.9282, 0.02916, 0.9025, 0.06058, 0.8299, 0.01296, 0.8727, 0.02009, 0.835, 0.02326, 0.9145, 0.03936, 0.9286, 0.02539, 0.9619, 0.4317, 1.0, 0.4278, 0.9208, 0.02976, 0.8876, 0.06257, 1.0, 0.4278, 1.0, 0.4247, 0.9282, 0.02916, 0.9208, 0.02976, 0.8148, 0.9112, 0.8253, 1.0, 0.9826, 0.8856, 0.9605, 0.8562, 0.8253, 1.0, 0.8253, 1.0, 0.9826, 0.885, 0.9826, 0.8856, 0.4667, 0.4115, 0.4498, 0.4842, 0.4882, 0.8845, 0.4964, 0.8542, 0.4498, 0.4842, 0.4498, 0.4842, 0.4882, 0.8845, 0.4882, 0.8845, 0.5631, 0.003076, 0.5681, 0.01496, 0.6578, 0.009819, 0.6002, 0.006593, 0.6464, 0.001164, 0.0, 0.0, 0.0, 0.0, 0.0, 0.0, 0.0, 0.0, 0.5532, 0.0763, 0.5631, 0.006026, 0.6466, 0.00507, 0.6492, 0.07775, 0.647, 0.06527, 0.6464, 0.001164, 0.7302, 8.941e-08, 0.8299, 0.01296, 0.8081, 0.05877, 0.5631, 0.005567, 0.5532, 0.07499, 0.6391, 0.08179, 0.6556, 0.0, 0.6578, 0.009819, 0.6441, 0.09816, 0.8053, 0.09253, 0.835, 0.02326, 0.7429, 0.02575, 0.8131, 0.5093, 0.6406, 0.5093, 0.6492, 0.07775, 0.8058, 0.07127, 0.9619, 0.4252, 0.8131, 0.5093, 0.8058, 0.07127, 0.9025, 0.06058, 0.3605, 0.2395, 0.4667, 0.4115, 0.6406, 0.5093, 0.6391, 0.08179, 0.5532, 0.07499, 0.6391, 0.08179, 0.6406, 0.5093, 0.8131, 0.5113, 0.81, 0.07603, 0.0, 0.0, 0.0, 0.0, 0.0, 0.0, 0.0, 0.0, 0.0, 0.0, 0.0, 0.0, 0.0, 0.0, 0.0, 0.0, 0.0, 0.0, 0.0, 0.0, 0.0, 0.0, 0.0, 0.0, 0.0, 0.0, 0.0, 0.0, 0.0, 0.0, 0.0, 0.0, 0.0, 0.0, 0.0, 0.0, 0.0, 0.0, 0.0, 0.0, 0.0, 0.0, 0.0, 0.0, 0.0, 0.0, 0.0, 0.0, 0.0, 0.0, 0.0, 0.0, 0.0, 0.0, 0.0, 0.0, 0.0, 0.0, 0.0, 0.0, 0.0, 0.0, 0.0, 0.0, 0.0, 0.0, 0.0, 0.0, 0.0, 0.0, 0.0, 0.0, 0.0, 0.0, 0.0, 0.0, 0.0, 0.0, 0.0, 0.0, 0.0, 0.0, 0.0, 0.0, 0.0, 0.0, 0.0, 0.0, 0.0, 0.0, 0.0, 0.0, 0.0, 0.0, 0.0, 0.0, 0.0, 0.0, 0.0, 0.0, 0.0, 0.0, 0.0, 0.0, 0.0, 0.0, 0.0, 0.0, 0.0, 0.0, 0.0, 0.0, 0.0, 0.0, 0.0, 0.0, 0.0, 0.0, 0.0, 0.0, 0.0, 0.0, 0.0, 0.0, 0.0, 0.0, 0.0, 0.0, 0.0, 0.0, 0.0, 0.0, 0.0, 0.0, 0.0, 0.0, 0.0, 0.0, 0.0, 0.0, 0.0, 0.0, 0.0, 0.0, 0.0, 0.0, 0.0, 0.0, 0.0, 0.0, 0.0, 0.0, 0.0, 0.0, 0.0, 0.0, 0.0, 0.0, 0.0, 0.0, 0.0, 0.0, 0.0, 0.0, 0.0, 0.0, 0.0, 0.0, 0.0, 0.0, 0.0, 0.0, 0.0, 0.0, 0.0, 0.0, 0.0, 0.0, 0.0, 0.0, 0.0, 0.0, 0.0, 0.0, 0.0, 0.0, 0.0, 0.0, 0.0, 0.0, 0.0, 0.0, 0.0, 0.0, 0.0, 0.0, 0.0, 0.0, 0.0, 0.0, 0.0, 0.0, 0.0, 0.0, 0.0, 0.0, 0.0, 0.0, 0.0, 0.0, 0.0, 0.0, 0.0, 0.0, 0.0, 0.0, 0.0, 0.0, 0.0, 0.0, 0.0, 0.0, 0.0, 0.0, 0.0, 0.0, 0.0, 0.0, 0.0, 0.0, 0.0, 0.0, 0.0, 0.0, 0.0, 0.0, 0.0, 0.0, 0.0, 0.0, 0.0, 0.0, 0.0, 0.0, 0.0, 0.0, 0.0, 0.0, 0.0, 0.0, 0.0, 0.0, 0.0, 0.0, 0.0, 0.0, 0.0, 0.0, 0.0, 0.0, 0.0, 0.0, 0.0, 0.0, 0.0, 0.0, 0.0, 0.0, 0.0, 0.0, 0.0, 0.0, 0.0, 0.0, 0.0, 0.0, 0.0, 0.0, 0.0, 0.0, 0.0, 0.0, 0.0, 0.0, 0.0, 0.0, 0.0, 0.0, 0.0, 0.0, 0.0, 0.0, 0.0, 0.0, 0.0, 0.0, 0.0, 0.0, 0.0, 0.0, 0.0, 0.0, 0.0, 0.0, 0.0, 0.0, 0.0, 0.0, 0.0, 0.0, 0.0, 0.0, 0.0, 0.0, 0.0, 0.0, 0.0, 0.0, 0.0, 0.0, 0.0, 0.0, 0.0, 0.0, 0.0, 0.0, 0.0, 0.0, 0.0, 0.0, 0.0, 0.0, 0.0, 0.0, 0.0, 0.0, 0.0, 0.0, 0.0, 0.0, 0.0, 0.0, 0.0, 0.0, 0.0, 0.0, 0.0, 0.0, 0.0, 0.0, 0.0, 0.0, 0.0, 0.0, 0.0, 0.0, 0.0, 0.0, 0.0, 0.0, 0.0, 0.0, 0.0, 0.0, 0.0, 0.0, 0.0, 0.0, 0.0, 0.0, 0.0, 0.0, 0.0, 0.0, 0.0, 0.0, 0.0, 0.0, 0.0, 0.0, 0.0, 0.0, 0.0, 0.0, 0.0, 0.0, 0.0, 0.0, 0.0, 0.0, 0.0, 0.0, 0.0, 0.0, 0.0, 0.0, 0.0, 0.0, 0.0, 0.0, 0.0, 0.0, 0.0, 0.0, 0.0, 0.0, 0.0, 0.0, 0.0, 0.0, 0.0, 0.0, 0.0, 0.0, 0.0, 0.0, 0.0, 0.0, 0.0, 0.0, 0.0, 0.0, 0.0, 0.0, 0.0, 0.0, 0.0, 0.0, 0.0, 0.0, 0.0, 0.0, 0.0, 0.0, 0.0, 0.0, 0.0, 0.0, 0.0, 0.0, 0.0, 0.0, 0.0, 0.0, 0.0, 0.0, 0.0, 0.0, 0.0, 0.0, 0.0, 0.0, 0.0, 0.0, 0.0, 0.0, 0.0, 0.0, 0.0, 0.0, 0.0, 0.0, 0.0, 0.0, 0.0, 0.0, 0.0, 0.0, 0.0, 0.0, 0.0, 0.0, 0.0, 0.0, 0.0, 0.0, 0.0, 0.0, 0.0, 0.0, 0.0, 0.0, 0.0, 0.0, 0.0, 0.0, 0.0, 0.0, 0.0, 0.0, 0.0, 0.0, 0.0, 0.0, 0.0, 0.0, 0.0, 0.0, 0.0, 0.0, 0.0, 0.0, 0.0, 0.0, 0.0, 0.0, 0.0, 0.0, 0.0, 0.0, 0.0, 0.0, 0.0, 0.0, 0.0, 0.0, 0.0, 0.0, 0.0, 0.0, 0.0, 0.0, 0.0, 0.0, 0.0, 0.0, 0.0, 0.0, 0.0, 0.0, 0.0, 0.0, 0.0, 0.0, 0.0, 0.0, 0.0, 0.0, 0.0, 0.0, 0.0, 0.0, 0.0, 0.0, 0.0, 0.0, 0.0, 0.0, 0.0, 0.0, 0.0, 0.0, 0.0, 0.0, 0.0, 0.0, 0.0, 0.0, 0.0, 0.0, 0.0, 0.0, 0.0, 0.0, 0.0, 0.0, 0.0, 0.0, 0.0, 0.0, 0.0, 0.0, 0.0, 0.0, 0.0, 0.0, 0.0, 0.0, 0.0, 0.0, 0.0, 0.0, 0.0, 0.0, 0.0, 0.0, 0.0, 0.0, 0.0, 0.0, 0.0, 0.0, 0.0, 0.0, 0.0, 0.0, 0.0, 0.0, 0.0, 0.0, 0.0, 0.0, 0.0, 0.0, 0.0, 0.0, 0.0, 0.0, 0.0, 0.0, 0.0, 0.0, 0.0, 0.0, 0.0, 0.0, 0.0, 0.0, 0.0, 0.0, 0.0, 0.0, 0.0, 0.0, 0.0, 0.0, 0.0, 0.0, 0.0, 0.0, 0.0, 0.0, 0.0, 0.0, 0.0, 0.0, 0.0, 0.0, 0.0, 0.0, 0.0, 0.0, 0.0, 0.0, 0.0, 0.0, 0.0, 0.0, 0.0, 0.0, 0.0, 0.0, 0.0, 0.0, 0.0, 0.0, 0.0, 0.0, 0.0, 0.0, 0.0, 0.0, 0.0, 0.0, 0.0, 0.0, 0.0, 0.0, 0.0, 0.0, 0.0, 0.0, 0.0, 0.0, 0.0, 0.0, 0.0, 0.0, 0.0, 0.0, 0.0, 0.0, 0.0, 0.0, 0.0, 0.0, 0.0, 0.0, 0.0, 0.0, 0.0, 0.0, 0.0, 0.0, 0.0, 0.0, 0.0, 0.0, 0.0, 0.0, 0.0, 0.0, 0.0, 0.0, 0.0, 0.0, 0.0, 0.0, 0.0, 0.0, 0.0, 0.0, 0.0, 0.0, 0.0, 0.0, 0.0, 0.0, 0.0, 0.0, 0.0, 0.0, 0.0, 0.0, 0.0, 0.0, 0.0, 0.0, 0.0, 0.0, 0.0, 0.0, 0.0, 0.0, 0.0, 0.0, 0.0, 0.0, 0.0, 0.0, 0.0, 0.0, 0.0, 0.0, 0.0, 0.0, 0.0, 0.0, 0.0, 0.0, 0.0, 0.0, 0.0, 0.0, 0.0, 0.0, 0.0, 0.0, 0.0, 0.0, 0.0, 0.0, 0.0, 0.0, 0.0, 0.0, 0.0, 0.0, 0.0, 0.0, 0.0, 0.0, 0.0, 0.0, 0.0, 0.0, 0.0, 0.0, 0.0, 0.0, 0.0, 0.0, 0.0, 0.0, 0.0, 0.0, 0.0, 0.0, 0.0, 0.0, 0.0, 0.0, 0.0, 0.0, 0.0, 0.0, 0.0, 0.0, 0.0, 0.0, 0.0, 0.0, 0.0, 0.0, 0.0, 0.0, 0.0, 0.0, 0.0, 0.0, 0.0, 0.0, 0.0, 0.0, 0.0, 0.0, 0.0, 0.0, 0.0, 0.0, 0.0, 0.0, 0.0, 0.0, 0.0, 0.0, 0.0, 0.0, 0.0, 0.0, 0.0, 0.0, 0.0, 0.0, 0.0, 0.0, 0.0, 0.0, 0.0, 0.0, 0.0, 0.0, 0.0, 0.0, 0.0, 0.0, 0.0, 0.0, 0.0, 0.0, 0.0, 0.0, 0.0, 0.0, 0.0, 0.0, 0.0, 0.0, 0.0, 0.0, 0.0, 0.0, 0.0, 0.0, 0.0, 0.0, 0.0, 0.0, 0.0, 0.0, 0.0, 0.0, 0.0, 0.0, 0.0, 0.0, 0.0, 0.0, 0.0, 0.0, 0.0, 0.0, 0.0, 0.0, 0.0, 0.0, 0.0, 0.0, 0.0, 0.0, 0.0, 0.0, 0.0, 0.0, 0.0, 0.0, 0.0, 0.0, 0.0, 0.0, 0.0, 0.0, 0.0, 0.0, 0.0, 0.0, 0.0, 0.0, 0.0, 0.0, 0.0, 0.0, 0.0, 0.0, 0.0, 0.0, 0.0, 0.0, 0.0, 0.0, 0.0, 0.0, 0.0, 0.0, 0.0, 0.0, 0.0, 0.0, 0.0, 0.0, 0.0, 0.0, 0.0, 0.0, 0.0, 0.0, 0.0, 0.0, 0.0, 0.0, 0.0, 0.0, 0.0, 0.0, 0.0, 0.0, 0.0, 0.0, 0.0, 0.0, 0.0, 0.0, 0.0, 0.0, 0.0, 0.0, 0.0, 0.0, 0.0, 0.0, 0.0, 0.0, 0.0, 0.0, 0.0, 0.0, 0.0, 0.0, 0.0, 0.0, 0.0, 0.0, 0.0, 0.0, 0.0, 0.0, 0.0, 0.0, 0.0, 0.0, 0.0, 0.0, 0.0, 0.0, 0.0, 0.0, 0.0, 0.0, 0.0, 0.0, 0.0, 0.0, 0.0, 0.0, 0.0, 0.0, 0.0, 0.0, 0.0, 0.0, 0.0, 0.0, 0.0, 0.0, 0.0, 0.0, 0.0, 0.0, 0.0, 0.0, 0.0, 0.0, 0.0, 0.0, 0.0, 0.0, 0.0, 0.0, 0.0, 0.0, 0.0, 0.0, 0.0, 0.0, 0.0, 0.0, 0.0, 0.0, 0.0, 0.0, 0.0, 0.0, 0.0, 0.0, 0.0, 0.0, 0.0, 0.0, 0.0, 0.0, 0.0, 0.0, 0.0, 0.0, 0.0, 0.0, 0.0, 0.0, 0.0, 0.0, 0.0, 0.0, 0.0, 0.0, 0.0, 0.0, 0.0, 0.0, 0.0, 0.0, 0.0, 0.0, 0.0, 0.0, 0.0, 0.0, 0.0, 0.0, 0.0, 0.0, 0.0, 0.0, 0.0, 0.0, 0.0, 0.0, 0.0, 0.0, 0.0, 0.0, 0.0, 0.0, 0.0, 0.0, 0.0, 0.0, 0.0, 0.0, 0.0, 0.0, 0.0, 0.0, 0.0, 0.0, 0.0, 0.0, 0.0, 0.0, 0.0, 0.0, 0.0, 0.0, 0.0, 0.0, 0.0, 0.0, 0.0, 0.0, 0.0, 0.0, 0.0, 0.0, 0.0, 0.0, 0.0, 0.0, 0.0, 0.0, 0.0, 0.0, 0.0, 0.0, 0.0, 0.0, 0.0, 0.0, 0.0, 0.0, 0.0, 0.0, 0.0, 0.0, 0.0, 0.0, 0.0, 0.0, 0.0, 0.0, 0.0, 0.0, 0.0, 0.0, 0.0, 0.0, 0.0, 0.0, 0.0, 0.0, 0.0, 0.0, 0.0, 0.0, 0.0, 0.0, 0.0, 0.0, 0.0, 0.0, 0.0, 0.0, 0.0, 0.0, 0.0, 0.0, 0.0, 0.0, 0.0, 0.0, 0.0, 0.0, 0.0, 0.0, 0.0, 0.0, 0.0, 0.0, 0.0, 0.0, 0.0, 0.0, 0.0, 0.0, 0.0, 0.0, 0.0, 0.0, 0.0, 0.0, 0.0, 0.0, 0.0, 0.0, 0.0, 0.0, 0.0, 0.0, 0.0, 0.0, 0.0, 0.0, 0.0, 0.0, 0.0, 0.0, 0.0, 0.0, 0.0, 0.0, 0.0, 0.0, 0.0, 0.0, 0.0, 0.0, 0.0, 0.0, 0.0, 0.0, 0.0, 0.0, 0.0, 0.0, 0.0, 0.0, 0.0, 0.0, 0.0, 0.0, 0.0, 0.0, 0.0, 0.0, 0.0, 0.0, 0.0, 0.0, 0.0, 0.0, 0.0, 0.0, 0.0, 0.0, 0.0, 0.0, 0.0, 0.0, 0.0, 0.0, 0.0, 0.0, 0.0, 0.0, 0.0, 0.0, 0.0, 0.0, 0.0, 0.0, 0.0, 0.0, 0.0, 0.0, 0.0, 0.0, 0.0, 0.0, 0.0, 0.0, 0.0, 0.0, 0.0, 0.0, 0.0, 0.0, 0.0, 0.0, 0.0, 0.0, 0.0, 0.0, 0.0, 0.0, 0.0, 0.0, 0.0, 0.0, 0.0, 0.0, 0.0, 0.0, 0.0, 0.0, 0.0, 0.0, 0.0, 0.0, 0.0, 0.0, 0.0, 0.0, 0.0, 0.0, 0.0, 0.0, 0.0, 0.0, 0.0, 0.0, 0.0, 0.0, 0.0, 0.0, 0.0, 0.0, 0.0, 0.0, 0.0, 0.0, 0.0, 0.0, 0.0, 0.0, 0.0, 0.0, 0.0, 0.0, 0.0, 0.0, 0.0, 0.0, 0.0, 0.0, 0.0, 0.0, 0.0, 0.0, 0.0, 0.0, 0.0, 0.0, 0.0, 0.0, 0.0, 0.0, 0.0, 0.0, 0.0, 0.0, 0.0, 0.0, 0.0, 0.0, 0.0, 0.0, 0.0, 0.0, 0.0, 0.0, 0.0, 0.0, 0.0, 0.0, 0.0, 0.0, 0.0, 0.0, 0.0, 0.0, 0.0, 0.0, 0.0, 0.0, 0.0, 0.0, 0.0, 0.0, 0.0, 0.0, 0.0, 0.0, 0.0, 0.0, 0.0, 0.0, 0.0, 0.0, 0.0, 0.0, 0.0, 0.0, 0.0, 0.0, 0.0, 0.0, 0.0, 0.0, 0.0, 0.0, 0.0, 0.0, 0.0, 0.0, 0.0, 0.0, 0.0, 0.0, 0.0, 0.0, 0.0, 0.0, 0.0, 0.0, 0.0, 0.0, 0.0, 0.0, 0.0, 0.0, 0.0, 0.0, 0.0, 0.0, 0.0, 0.0, 0.0, 0.0, 0.0, 0.0, 0.0, 0.0, 0.0, 0.0, 0.0, 0.0, 0.0, 0.0, 0.0, 0.0, 0.0, 0.0, 0.0, 0.0, 0.0, 0.0, 0.0, 0.0, 0.0, 0.0, 0.0, 0.0, 0.0, 0.0, 0.0, 0.0, 0.0, 0.0, 0.0, 0.0, 0.0, 0.0, 0.0, 0.0, 0.0, 0.0, 0.0, 0.0, 0.0, 0.0, 0.0, 0.0, 0.0, 0.0, 0.0, 0.0, 0.0, 0.0, 0.0, 0.0, 0.0, 0.0, 0.0, 0.0, 0.0, 0.0, 0.0, 0.0, 0.0, 0.0, 0.0, 0.0, 0.0, 0.0, 0.0, 0.0, 0.0, 0.0, 0.0, 0.0, 0.0, 0.0, 0.0, 0.0, 0.0, 0.0, 0.0, 0.0, 0.0, 0.0, 0.0, 0.0, 0.0, 0.0, 0.0, 0.0, 0.0, 0.0, 0.0, 0.0, 0.0, 0.0, 0.0, 0.0, 0.0, 0.0, 0.0, 0.0, 0.0, 0.0, 0.0, 0.0, 0.0, 0.0, 0.0, 0.0, 0.0, 0.0, 0.0, 0.0, 0.0, 0.0, 0.0, 0.0, 0.0, 0.0, 0.0, 0.0, 0.0, 0.0, 0.0, 0.0, 0.0, 0.0, 0.0, 0.0, 0.0, 0.0, 0.0, 0.0, 0.0, 0.0, 0.0, 0.0, 0.0, 0.0, 0.0, 0.0, 0.0, 0.0, 0.0, 0.0, 0.0, 0.0, 0.0, 0.0, 0.0, 0.0, 0.0, 0.0, 0.0, 0.0, 0.0, 0.0, 0.0, 0.0, 0.0, 0.0, 0.0, 0.0, 0.0, 0.0, 0.0, 0.0, 0.0, 0.0, 0.0, 0.0, 0.0, 0.0, 0.0, 0.0, 0.0, 0.0, 0.0, 0.0, 0.0, 0.0, 0.0, 0.0, 0.0, 0.0, 0.0, 0.0, 0.0, 0.0, 0.0, 0.0, 0.0, 0.0, 0.0, 0.0, 0.0, 0.0, 0.0, 0.0, 0.0, 0.0, 0.0, 0.0, 0.0, 0.0, 0.0, 0.0, 0.0, 0.0, 0.0, 0.0, 0.0, 0.0, 0.0, 0.0, 0.0, 0.0, 0.0, 0.0, 0.0, 0.0, 0.0, 0.0, 0.0, 0.0, 0.0, 0.0, 0.0, 0.0, 0.0, 0.0, 0.0, 0.0, 0.0, 0.0, 0.0, 0.0, 0.0, 0.0, 0.0, 0.0, 0.0, 0.0, 0.0, 0.0, 0.0, 0.0, 0.0, 0.0, 0.0, 0.0, 0.0, 0.0, 0.0, 0.0, 0.0, 0.0, 0.0, 0.0, 0.0, 0.0, 0.0, 0.0, 0.0, 0.0, 0.0, 0.0, 0.0, 0.0, 0.0, 0.0, 0.0, 0.0, 0.0, 0.0, 0.0, 0.0, 0.0, 0.0, 0.0, 0.0, 0.0, 0.0, 0.0, 0.0, 0.0, 0.0, 0.0, 0.0, 0.0, 0.0, 0.0, 0.0, 0.0, 0.0, 0.0, 0.0, 0.0, 0.0, 0.0, 0.0, 0.0, 0.0, 0.0, 0.0, 0.0, 0.0, 0.0, 0.0, 0.0, 0.0, 0.0, 0.0, 0.0, 0.0, 0.0, 0.0, 0.0, 0.0, 0.0, 0.0, 0.0, 0.0, 0.0, 0.0, 0.0, 0.0, 0.0, 0.0, 0.0, 0.0, 0.0, 0.0, 0.0, 0.0, 0.0, 0.0, 0.0, 0.0, 0.0, 0.0, 0.0, 0.0, 0.0, 0.0, 0.0, 0.0, 0.0, 0.0, 0.0, 0.0, 0.0, 0.0, 0.0, 0.0, 0.0, 0.0, 0.0, 0.0, 0.0, 0.0, 0.0, 0.0, 0.0, 0.0, 0.0, 0.0, 0.0, 0.0, 0.0, 0.0, 0.0, 0.0, 0.0, 0.0, 0.0, 0.0, 0.0, 0.0, 0.0, 0.0, 0.0, 0.0, 0.0, 0.0, 0.0, 0.0, 0.0, 0.0, 0.0, 0.0, 0.0, 0.0, 0.0, 0.0, 0.0, 0.0, 0.0, 0.0, 0.0, 0.0, 0.0, 0.0, 0.0, 0.0, 0.0, 0.0, 0.0, 0.0, 0.0, 0.0, 0.0, 0.0, 0.0, 0.0, 0.0, 0.0, 0.0, 0.0, 0.0, 0.0, 0.0, 0.0, 0.0, 0.0, 0.0, 0.0, 0.0, 0.0, 0.0, 0.0, 0.0, 0.0, 0.0, 0.0, 0.0, 0.0, 0.0, 0.0, 0.0, 0.0, 0.0, 0.0, 0.0, 0.0, 0.0, 0.0, 0.0, 0.0, 0.0, 0.0, 0.0, 0.0, 0.0, 0.0, 0.0, 0.0, 0.0, 0.0, 0.0, 0.0, 0.0, 0.0, 0.0, 0.0, 0.0, 0.0, 0.0, 0.0, 0.0, 0.0, 0.0, 0.0, 0.0, 0.0, 0.0, 0.0, 0.0, 0.0, 0.0, 0.0, 0.0, 0.0, 0.0, 0.0, 0.0, 0.0, 0.0, 0.0, 0.0, 0.0, 0.0, 0.0, 0.0, 0.0, 0.0, 0.0, 0.0, 0.0, 0.0, 0.0, 0.0, 0.0, 0.0, 0.0, 0.0, 0.0, 0.0, 0.0, 0.0, 0.0, 0.0, 0.0, 0.0, 0.0, 0.0, 0.0, 0.0, 0.0, 0.0, 0.0, 0.0, 0.0, 0.0, 0.0, 0.0, 0.0, 0.0, 0.0, 0.0, 0.0, 0.0, 0.0, 0.0, 0.0, 0.0, 0.0, 0.0, 0.0, 0.0, 0.0, 0.0, 0.0, 0.0, 0.0, 0.0, 0.0, 0.0, 0.0, 0.0, 0.0, 0.0, 0.0, 0.0, 0.0, 0.0, 0.0, 0.0, 0.0, 0.0, 0.0, 0.0, 0.0, 0.0, 0.0, 0.0, 0.0, 0.0, 0.0, 0.0, 0.0, 0.0, 0.0, 0.0, 0.0, 0.0, 0.0, 0.0, 0.0, 0.0, 0.0, 0.0, 0.0, 0.0, 0.0, 0.0, 0.0, 0.0, 0.0, 0.0, 0.0, 0.0, 0.0, 0.0, 0.0, 0.0, 0.0, 0.0, 0.0, 0.0, 0.0, 0.0, 0.0, 0.0, 0.0, 0.0, 0.0, 0.0, 0.0, 0.0, 0.0, 0.0, 0.0, 0.0, 0.0, 0.0, 0.0, 0.0, 0.0, 0.0, 0.0, 0.0, 0.0, 0.0, 0.0, 0.0, 0.0, 0.0, 0.0, 0.0, 0.0, 0.0, 0.0, 0.0, 0.0, 0.0, 0.0, 0.0, 0.0, 0.0, 0.0, 0.0, 0.0, 0.0, 0.0, 0.0, 0.0, 0.0, 0.0, 0.0, 0.0, 0.0, 0.0, 0.0, 0.0, 0.0, 0.0, 0.0, 0.0, 0.0, 0.0, 0.0, 0.0, 0.0, 0.0, 0.0, 0.0, 0.0, 0.0, 0.0, 0.0, 0.0, 0.0, 0.0, 0.0, 0.0, 0.0, 0.0, 0.0, 0.0, 0.0, 0.0, 0.0, 0.0, 0.0, 0.0, 0.0, 0.0, 0.0, 0.0, 0.0, 0.0, 0.0, 0.0, 0.0, 0.0, 0.0, 0.0, 0.0, 0.0, 0.0, 0.0, 0.0, 0.0, 0.0, 0.0, 0.0, 0.0, 0.0, 0.0, 0.0, 0.0, 0.0, 0.0, 0.0, 0.0, 0.0, 0.0, 0.0, 0.0, 0.0, 0.0, 0.0, 0.0, 0.0, 0.0, 0.0, 0.0, 0.0, 0.0, 0.0, 0.0, 0.0, 0.0, 0.0, 0.0, 0.0, 0.0, 0.0, 0.0, 0.0, 0.0, 0.0])
me_cube_003.materials.append(mat_arm_003)
me_cube_003.materials.append(mat_mat3_002)
me_cube_003.use_remesh_preserve_volume = False
me_cube_003.use_remesh_preserve_attributes = False
me_cube_003.use_mirror_vertex_groups = False
me_cube_003.update()

# ---- objects
ob_arml = bpy.data.objects.new('armL', me_cube_000)
ob_lamp = bpy.data.objects.new('Lamp', light_lamp)
ob_camera = bpy.data.objects.new('Camera', cam_camera)
ob_armr = bpy.data.objects.new('armR', me_cube_003)

# ---- transforms, parenting, visibility, modifiers, constraints
ob_arml.location = (-2.229e-15, 0.0, -3.553e-15)
ob_arml.rotation_euler = (-0.0, -3.142, -3.142)
ob_arml.scale = (0.236, 0.6078, 0.1285)
ob_arml.lock_rotations_4d = False
ob_arml.empty_display_type = 'ARROWS'
ob_arml.lineart.crease_threshold = 0.0
ob_lamp.location = (4.076, 1.005, 5.904)
ob_lamp.rotation_euler = (0.6503, 0.05522, 1.866)
ob_lamp.lock_rotations_4d = False
ob_lamp.empty_display_type = 'ARROWS'
ob_lamp.color = (0.0, 0.0, 0.0, 0.0)
ob_lamp.hide_viewport = True
ob_lamp.lineart.crease_threshold = 0.0
ob_camera.location = (7.481, -6.508, 5.344)
ob_camera.rotation_euler = (1.109, 0.0, 0.8149)
ob_camera.lock_rotations_4d = False
ob_camera.empty_display_type = 'ARROWS'
ob_camera.color = (0.0, 0.0, 0.0, 0.0)
ob_camera.hide_viewport = True
ob_camera.display_type = 'WIRE'
ob_camera.lineart.crease_threshold = 0.0
ob_armr.location = (-2.229e-15, 0.0, -3.553e-15)
ob_armr.rotation_euler = (-0.0, -3.142, -3.142)
ob_armr.scale = (0.236, 0.6078, 0.1285)
ob_armr.lock_rotations_4d = False
ob_armr.empty_display_type = 'ARROWS'
ob_armr.lineart.crease_threshold = 0.0

# ---- collection membership
col_collection_1.objects.link(ob_arml)
col_collection_1.objects.link(ob_lamp)
col_collection_1.objects.link(ob_camera)
col_collection_1.objects.link(ob_armr)

# ---- scene / render settings (as saved in the file)
scene.camera = ob_camera
scene.frame_start = 1; scene.frame_end = 250; scene.frame_set(1)
scene.render.engine = 'BLENDER_EEVEE_NEXT'
scene.render.resolution_percentage = 50
scene.render.dither_intensity = 0.0
scene.cycles.use_denoising = False
scene.cycles.samples = 128
scene.cycles.sampling_pattern = 'TABULATED_SOBOL'
scene.cycles.use_adaptive_sampling = False
scene.cycles.use_light_tree = False
scene.cycles.blur_glossy = 0.0
scene.cycles.sample_clamp_indirect = 0.0
scene.view_settings.view_transform = 'Standard'
bpy.context.view_layer.update()
